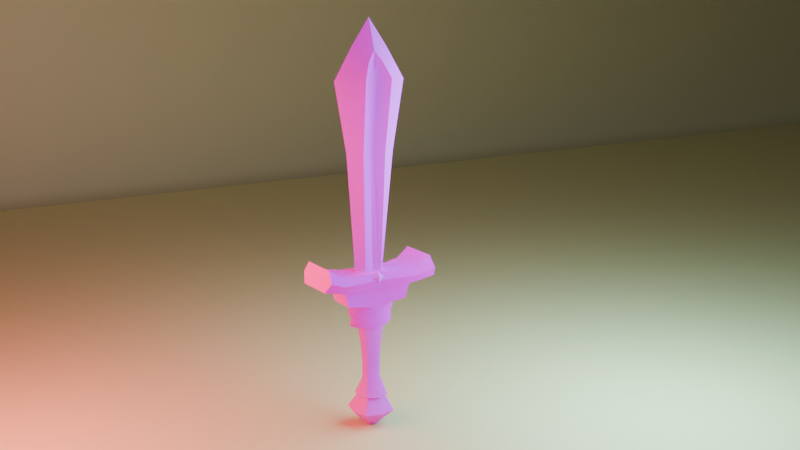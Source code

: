 # Source: sword.blend  (saved by Blender 4.1.24; exported with 4.5.12 LTS)
import bpy
from mathutils import Matrix  # noqa: F401  (used for matrix-valued properties, if any)

bpy.ops.wm.read_factory_settings(use_empty=True)
scene = bpy.context.scene
scene.name = 'Scene'

# ---- collections
col_collection = bpy.data.collections.new('Collection'); scene.collection.children.link(col_collection)
col_references = bpy.data.collections.new('References'); scene.collection.children.link(col_references)
col_sword = bpy.data.collections.new('Sword'); scene.collection.children.link(col_sword)
col_sword.hide_render = True
col_hilt = bpy.data.collections.new('Hilt'); col_sword.children.link(col_hilt)

# ---- images (referenced by path relative to the original .blend; pixels are not part of the script)
import os
ASSET_DIR = os.environ.get("B2B_ASSET_DIR", "")  # directory of the original .blend (textures are referenced by path, not embedded)
HERE = os.path.dirname(os.path.abspath(__file__))  # packed textures are extracted next to this script under _unpacked/

def load_image(name, relpath, width, height, colorspace="sRGB"):
    """Load a texture the original file referenced (path relative to the .blend, or extracted next to this script)."""
    p = next((c for c in (os.path.join(HERE, relpath), os.path.join(ASSET_DIR, relpath)) if relpath and os.path.exists(c)), "")
    if p:
        img = bpy.data.images.load(p, check_existing=True)
        img.name = name
    else:  # same state as the original file: an image datablock whose file is absent (Cycles renders it pink)
        img = bpy.data.images.new(name, width, height)
        img.source = "FILE"
        img.filepath = "//" + (relpath or name)
    img.colorspace_settings.name = colorspace
    return img
img_blade = load_image('Blade', 'blade-texture.png', 1024, 1024, 'sRGB')
img_guard = load_image('Guard', 'guard-texture.png', 1024, 1024, 'sRGB')
img_base = load_image('Base', 'base-texture.png', 1024, 1024, 'sRGB')
img_grip = load_image('Grip', 'grip-texture.png', 1024, 1024, 'sRGB')
img_jewel = load_image('Jewel', 'jewel-texture.png', 1024, 1024, 'sRGB')

# ---- materials (node trees are filled in below, after node groups)
mat_blade = bpy.data.materials.new('Blade')
mat_guard = bpy.data.materials.new('Guard')
mat_base = bpy.data.materials.new('Base')
mat_grip = bpy.data.materials.new('Grip')
mat_jewel = bpy.data.materials.new('Jewel')
mat_background = bpy.data.materials.new('Background')

# ---- node groups
ng_auto_smooth = bpy.data.node_groups.new('Auto Smooth', 'GeometryNodeTree')
_s = ng_auto_smooth.interface.new_socket(name='Geometry', in_out='OUTPUT', socket_type='NodeSocketGeometry')
_s = ng_auto_smooth.interface.new_socket(name='Geometry', in_out='INPUT', socket_type='NodeSocketGeometry')
_s = ng_auto_smooth.interface.new_socket(name='Angle', in_out='INPUT', socket_type='NodeSocketFloat')
_s.subtype = 'ANGLE'
_s.min_value = 0.0
_s.max_value = 3.142
ng_auto_smooth.is_modifier = True
_N = ng_auto_smooth.nodes; _L = ng_auto_smooth.links
n0 = _N.new('NodeGroupOutput'); n0.name = 'Group Output'; n0.location = (480, -100)
n1 = _N.new('NodeGroupInput'); n1.name = 'Group Input'; n1.location = (-420, -300)
n2 = _N.new('NodeGroupInput'); n2.name = 'Group Input.001'; n2.location = (-60, -100)
n3 = _N.new('GeometryNodeSetShadeSmooth'); n3.name = 'Set Shade Smooth'; n3.location = (120, -100)
n3.domain = 'EDGE'
n4 = _N.new('GeometryNodeSetShadeSmooth'); n4.name = 'Set Shade Smooth.001'; n4.location = (300, -100)
n5 = _N.new('GeometryNodeInputMeshEdgeAngle'); n5.name = 'Edge Angle'; n5.location = (-420, -220)
n6 = _N.new('GeometryNodeInputEdgeSmooth'); n6.name = 'Is Edge Smooth'; n6.location = (-60, -160)
n7 = _N.new('GeometryNodeInputShadeSmooth'); n7.name = 'Is Face Smooth'; n7.location = (-240, -340)
n8 = _N.new('FunctionNodeBooleanMath'); n8.name = 'Boolean Math'; n8.location = (-60, -220)
n9 = _N.new('FunctionNodeCompare'); n9.name = 'Compare'; n9.location = (-240, -180)
n9.operation = 'LESS_EQUAL'
_L.new(n5.outputs[0], n9.inputs[0])
_L.new(n4.outputs[0], n0.inputs[0])
_L.new(n1.outputs[1], n9.inputs[1])
_L.new(n9.outputs[0], n8.inputs[0])
_L.new(n7.outputs[0], n8.inputs[1])
_L.new(n2.outputs[0], n3.inputs[0])
_L.new(n6.outputs[0], n3.inputs[1])
_L.new(n3.outputs[0], n4.inputs[0])
_L.new(n8.outputs[0], n3.inputs[2])
n0.is_active_output = True

# ---- material node trees
mat_blade.use_nodes = True; mat_blade.node_tree.nodes.clear()
_N = mat_blade.node_tree.nodes; _L = mat_blade.node_tree.links
n0 = _N.new('ShaderNodeBsdfPrincipled'); n0.name = 'Principled BSDF'; n0.location = (10, 300)
n0.inputs[13].default_value = 0.2
n1 = _N.new('ShaderNodeOutputMaterial'); n1.name = 'Material Output'; n1.location = (300, 300)
n2 = _N.new('ShaderNodeTexImage'); n2.name = 'Image Texture'; n2.location = (-280, 280)
n2.image = img_blade
_L.new(n0.outputs[0], n1.inputs[0])
_L.new(n2.outputs[0], n0.inputs[0])
n1.is_active_output = True
mat_guard.use_nodes = True; mat_guard.node_tree.nodes.clear()
_N = mat_guard.node_tree.nodes; _L = mat_guard.node_tree.links
n0 = _N.new('ShaderNodeBsdfPrincipled'); n0.name = 'Principled BSDF'; n0.location = (10, 300)
n0.inputs[13].default_value = 0.0
n1 = _N.new('ShaderNodeOutputMaterial'); n1.name = 'Material Output'; n1.location = (300, 300)
n2 = _N.new('ShaderNodeTexImage'); n2.name = 'Image Texture'; n2.location = (-280, 280)
n2.image = img_guard
_L.new(n0.outputs[0], n1.inputs[0])
_L.new(n2.outputs[0], n0.inputs[0])
n1.is_active_output = True
mat_base.use_nodes = True; mat_base.node_tree.nodes.clear()
_N = mat_base.node_tree.nodes; _L = mat_base.node_tree.links
n0 = _N.new('ShaderNodeBsdfPrincipled'); n0.name = 'Principled BSDF'; n0.location = (10, 300)
n0.inputs[3].default_value = 1.45
n0.inputs[13].default_value = 0.0
n1 = _N.new('ShaderNodeOutputMaterial'); n1.name = 'Material Output'; n1.location = (300, 300)
n2 = _N.new('ShaderNodeTexImage'); n2.name = 'Image Texture'; n2.location = (-280, 280)
n2.image = img_base
_L.new(n0.outputs[0], n1.inputs[0])
_L.new(n2.outputs[0], n0.inputs[0])
n1.is_active_output = True
mat_grip.use_nodes = True; mat_grip.node_tree.nodes.clear()
_N = mat_grip.node_tree.nodes; _L = mat_grip.node_tree.links
n0 = _N.new('ShaderNodeBsdfPrincipled'); n0.name = 'Principled BSDF'; n0.location = (10, 300)
n0.inputs[3].default_value = 1.45
n1 = _N.new('ShaderNodeOutputMaterial'); n1.name = 'Material Output'; n1.location = (300, 300)
n2 = _N.new('ShaderNodeTexImage'); n2.name = 'Image Texture'; n2.location = (-280, 280)
n2.image = img_grip
_L.new(n0.outputs[0], n1.inputs[0])
_L.new(n2.outputs[0], n0.inputs[0])
n1.is_active_output = True
mat_jewel.use_nodes = True; mat_jewel.node_tree.nodes.clear()
_N = mat_jewel.node_tree.nodes; _L = mat_jewel.node_tree.links
n0 = _N.new('ShaderNodeBsdfPrincipled'); n0.name = 'Principled BSDF'; n0.location = (10, 300)
n0.inputs[3].default_value = 1.45
n0.inputs[13].default_value = 1.0
n1 = _N.new('ShaderNodeOutputMaterial'); n1.name = 'Material Output'; n1.location = (300, 300)
n2 = _N.new('ShaderNodeTexImage'); n2.name = 'Image Texture'; n2.location = (-280, 280)
n2.image = img_jewel
_L.new(n0.outputs[0], n1.inputs[0])
_L.new(n2.outputs[0], n0.inputs[0])
n1.is_active_output = True
mat_background.use_nodes = True; mat_background.node_tree.nodes.clear()
_N = mat_background.node_tree.nodes; _L = mat_background.node_tree.links
n0 = _N.new('ShaderNodeBsdfPrincipled'); n0.name = 'Principled BSDF'; n0.location = (10, 300)
n0.inputs[0].default_value = (0.8019, 0.7773, 0.3949, 1.0)
n1 = _N.new('ShaderNodeOutputMaterial'); n1.name = 'Material Output'; n1.location = (300, 300)
_L.new(n0.outputs[0], n1.inputs[0])
n1.is_active_output = True

# ---- world
world_world = bpy.data.worlds.new('World'); scene.world = world_world
world_world.use_nodes = True; world_world.node_tree.nodes.clear()
_N = world_world.node_tree.nodes; _L = world_world.node_tree.links
n0 = _N.new('ShaderNodeOutputWorld'); n0.name = 'World Output'; n0.location = (300, 300)
n1 = _N.new('ShaderNodeBackground'); n1.name = 'Background'; n1.location = (10, 300)
n1.inputs[0].default_value = (0.05088, 0.05088, 0.05088, 1.0)
_L.new(n1.outputs[0], n0.inputs[0])
n0.is_active_output = True
world_world.color = (0.05088, 0.05088, 0.05088)
world_world.use_sun_shadow = False
world_world.sun_shadow_jitter_overblur = 0.0

# ---- cameras
cam_camera = bpy.data.cameras.new('Camera')
cam_camera.clip_end = 100.0
cam_camera.ortho_scale = 7.314

# ---- lights
light_light = bpy.data.lights.new('Light', 'POINT')
light_light.color = (0.4753, 0.8569, 1.0)
light_light.transmission_factor = 0.0
light_light.use_soft_falloff = False
light_light.energy = 1000.0
light_light.shadow_soft_size = 2.206
light_light.shadow_maximum_resolution = 0.006
light_light.use_absolute_resolution = True
light_light_001 = bpy.data.lights.new('Light.001', 'POINT')
light_light_001.color = (1.0, 0.1744, 0.1744)
light_light_001.transmission_factor = 0.0
light_light_001.use_soft_falloff = False
light_light_001.energy = 1000.0
light_light_001.shadow_soft_size = 2.206
light_light_001.shadow_maximum_resolution = 0.006
light_light_001.use_absolute_resolution = True

# ---- meshes
me_cube_003 = bpy.data.meshes.new('Cube.003')
me_cube_003.from_pydata([(-0.2055, -0.3279, -1.693), (-0.5813, -0.4698, 5.106), (-0.2055, 0.309, -1.693), (-0.5813, 0.5431, 5.102), (0.2097, -0.3279, -1.703), (0.5936, -0.4698, 5.104), (0.2097, 0.309, -1.703), (0.5936, 0.5431, 5.101), (-0.1715, -0.009686, -1.7), (-0.2821, 0.02555, 6.062), (0.1757, -0.009686, -1.696), (0.2947, 0.02555, 6.043), (-0.09824, 0.5459, -1.686), (-0.01353, 1.389, 5.015), (-0.09824, -0.5648, -1.695), (-0.01353, -1.368, 5.039), (-0.006247, -0.01002, 7.135), (-0.09824, -0.009686, -1.686), (-0.3048, -0.4133, 2.584), (-0.3048, 0.4601, 2.587), (0.2822, 0.4601, 2.552), (0.2822, -0.4133, 2.548), (0.09845, -0.009079, 2.69), (-0.1117, -0.009079, 2.71), (0.004993, -0.9332, 2.552), (0.004993, 0.9359, 2.538), (-0.2502, -0.1738, -1.702), (0.3946, -0.2472, 5.639), (-0.3765, -0.2472, 5.639), (0.254, -0.1738, -1.707), (-0.01916, -0.6786, 6.171), (-0.09848, -0.2959, -1.693), (-0.1351, -0.09122, 2.702), (0.1141, -0.09122, 2.675), (-0.3765, 0.2947, 5.664), (0.254, 0.1548, -1.707), (-0.2502, 0.1548, -1.702), (0.3946, 0.2947, 5.664), (-0.09848, 0.2769, -1.693), (-0.01916, 0.6799, 6.171), (0.1141, 0.1163, 2.679), (-0.1351, 0.1163, 2.706), (0.2513, 0.004842, 5.187), (0.2871, -0.1938, 5.152), (0.2863, 0.1942, 5.156), (0.2495, 0.01037, 5.547), (-0.2984, -0.194, 5.148), (-0.2984, 0.1962, 5.18), (-0.235, 0.00476, 5.176), (-0.2227, 0.01025, 5.539), (0.5247, 0.9016, -1.668), (0.4409, 0.6834, -2.23), (-0.5295, 0.9016, -1.648), (-0.4456, 0.6836, -2.214), (0.4779, -0.01052, -1.652), (0.3934, -0.01052, -2.248), (-0.4823, -0.01052, -1.632), (-0.3979, -0.01052, -2.232), (0.6423, 1.526, -1.583), (0.5448, 1.389, -2.164), (-0.5501, 1.39, -2.148), (-0.6477, 1.526, -1.564), (0.72, 2.035, -1.24), (0.72, 2.225, -2.0), (-0.7259, 2.225, -1.98), (-0.7259, 2.035, -1.22), (0.7284, 0.788, -1.899), (-0.7236, 0.788, -1.873), (-0.6592, -0.01052, -1.9), (0.55, -0.01052, -1.926), (0.8914, 1.5, -1.858), (-0.8853, 1.5, -1.832), (0.9992, 2.086, -1.646), (-0.9921, 2.086, -1.62), (0.5247, -0.9226, -1.668), (0.4409, -0.7044, -2.23), (-0.5295, -0.9226, -1.648), (-0.4456, -0.7047, -2.214), (0.6423, -1.547, -1.583), (0.5448, -1.411, -2.164), (-0.5501, -1.411, -2.148), (-0.6477, -1.547, -1.564), (0.72, -2.056, -1.24), (0.72, -2.246, -2.0), (-0.7259, -2.246, -1.98), (-0.7259, -2.056, -1.22), (0.7284, -0.8091, -1.899), (-0.7236, -0.8091, -1.873), (0.8914, -1.521, -1.858), (-0.8853, -1.521, -1.832), (0.9992, -2.116, -1.642), (-0.9921, -2.116, -1.616), (-0.4823, -0.01052, -2.23), (-0.5295, 0.6745, -2.213), (0.5247, 0.6745, -2.232), (0.4779, -0.01052, -2.25), (-0.6477, 1.473, -2.139), (0.6423, 1.473, -2.158), (-0.5295, -0.6956, -2.213), (0.5247, -0.6956, -2.232), (-0.6477, -1.494, -2.139), (0.6423, -1.494, -2.158), (-0.4144, 0.6311, -2.341), (0.4051, 0.6309, -2.356), (0.3612, -0.01052, -2.372), (-0.3703, -0.01052, -2.357), (-0.4144, -0.6522, -2.341), (0.4051, -0.652, -2.356), (-0.511, 1.284, -2.28), (0.5011, 1.284, -2.295), (-0.511, -1.305, -2.28), (0.5011, -1.305, -2.295), (-0.4186, 0.6311, -2.572), (0.4009, 0.6309, -2.587), (0.357, -0.01052, -2.604), (-0.3745, -0.01052, -2.589), (-0.4186, -0.6522, -2.572), (0.4009, -0.652, -2.587), (-0.5151, 1.223, -2.489), (0.4969, 1.223, -2.504), (-0.5151, -1.236, -2.496), (0.4969, -1.236, -2.511), (-0.4225, 0.6464, -2.813), (0.397, 0.6461, -2.828), (0.3531, -0.01052, -2.959), (-0.3784, -0.01052, -2.944), (-0.4225, -0.6598, -2.813), (0.397, -0.6596, -2.828), (-0.5191, 1.17, -2.722), (0.493, 1.17, -2.737), (-0.5191, -1.175, -2.73), (0.493, -1.175, -2.745), (5.862e-18, 0.8327, -3.612), (1.801e-17, 0.896, -2.725), (0.2416, 0.5368, -3.665), (0.2416, 0.6846, -2.725), (0.3416, -0.01056, -3.749), (0.3416, -0.00528, -2.914), (0.2416, -0.5685, -3.67), (0.2416, -0.711, -2.738), (4.69e-18, -0.8485, -3.617), (1.505e-17, -0.9224, -2.738), (-0.2416, -0.5685, -3.67), (-0.2416, -0.711, -2.738), (-0.3416, -0.01056, -3.749), (-0.3416, -0.00528, -2.914), (-0.2416, 0.5368, -3.665), (-0.2416, 0.6846, -2.725), (1.476e-10, 0.8196, -3.272), (0.2381, 0.5309, -3.301), (0.3232, 0.00257, -3.341), (0.2224, -0.6114, -3.334), (1.476e-10, -0.806, -3.297), (-0.2224, -0.6114, -3.334), (-0.318, -0.000781, -3.356), (-0.222, 0.5198, -3.32), (-1.58e-17, 0.9158, -3.085), (0.2416, 0.5935, -3.064), (0.3416, -4.946e-33, -3.144), (0.2416, -0.6318, -3.057), (-2.36e-17, -0.9277, -3.12), (-0.2416, -0.6318, -3.057), (-0.3416, -4.946e-33, -3.144), (-0.2416, 0.5935, -3.064), (0.2478, 0.5283, -3.481), (0.3549, -0.0009846, -3.556), (0.2416, -0.6477, -3.457), (-5.911e-18, -0.8591, -3.457), (-0.2416, -0.6477, -3.457), (-0.3595, -0.002266, -3.547), (-0.251, 0.5331, -3.497), (-2.533e-18, 0.8446, -3.442), (2.86e-09, 0.5058, -6.302), (7.094e-10, 0.5547, -3.592), (0.3532, 0.3595, -6.301), (0.2301, 0.3922, -3.592), (0.4624, 0.008262, -6.34), (0.3253, 1.209e-09, -3.592), (0.3526, -0.3598, -6.301), (0.2301, -0.3922, -3.592), (2.86e-09, -0.5058, -6.302), (7.094e-10, -0.5547, -3.592), (-0.3534, -0.3594, -6.302), (-0.2301, -0.3922, -3.592), (-0.4697, 0.008234, -6.333), (-0.3253, 1.209e-09, -3.592), (-0.354, 0.3592, -6.302), (-0.2301, 0.3922, -3.592), (6.93e-10, 0.3698, -4.977), (0.1635, 0.2615, -4.977), (0.2313, 5.763e-10, -4.977), (0.1635, -0.2615, -4.977), (6.93e-10, -0.3698, -4.977), (-0.1635, -0.2615, -4.977), (-0.2313, 5.763e-10, -4.977), (-0.1635, 0.2615, -4.977), (7.722e-10, 0.4308, -4.315), (0.187, 0.3046, -4.315), (0.2644, 1.76e-09, -4.315), (0.187, -0.3046, -4.315), (7.722e-10, -0.4308, -4.315), (-0.187, -0.3046, -4.315), (-0.2644, 1.76e-09, -4.315), (-0.187, 0.3046, -4.315), (0.1659, 0.2602, -5.64), (0.2346, 2.521e-10, -5.64), (0.1659, -0.2602, -5.64), (-7.979e-11, -0.368, -5.64), (-0.1659, -0.2602, -5.64), (-0.2346, 2.521e-10, -5.64), (-0.1659, 0.2602, -5.64), (-7.979e-11, 0.368, -5.64), (2.86e-09, 0.6025, -6.251), (0.4261, 0.4261, -6.251), (0.5662, 0.0088, -6.272), (0.4261, -0.4261, -6.251), (2.86e-09, -0.6025, -6.251), (-0.4261, -0.4261, -6.251), (-0.5871, 0.0088, -6.27), (-0.4261, 0.4261, -6.251), (0.01452, 0.2245, -7.404), (0.1522, 0.1592, -7.397), (0.2102, 0.008294, -7.402), (0.1493, -0.1253, -7.404), (0.01618, -0.1907, -7.411), (-0.1175, -0.142, -7.405), (-0.1809, 0.01008, -7.401), (-0.1126, 0.1692, -7.397), (0.01834, 0.008278, -7.422), (-0.6611, 0.5645, -6.842), (-0.7768, 0.00825, -6.85), (-0.6605, -0.5951, -6.834), (-0.001836, -0.7415, -6.86), (0.6365, -0.5955, -6.834), (0.7463, 0.008278, -6.857), (0.6371, 0.5648, -6.842), (-0.001836, 0.7111, -6.868), (0.585, 1.08e-06, -2.008), (0.5237, -0.2103, -1.806), (0.5237, 0.2103, -1.806), (0.4599, -1.08e-06, -1.606), (0.6037, 1.073e-06, -2.002), (0.5399, -0.2103, -1.801), (0.5399, 0.2103, -1.801), (0.4786, -1.08e-06, -1.6), (0.619, -6.018e-07, -1.777)], [], [(41, 47, 3, 19), (25, 13, 7, 20), (33, 43, 5, 21), (24, 15, 1, 18), (31, 29, 4, 14), (30, 28, 1, 15), (39, 34, 9, 16), (38, 35, 10, 17), (40, 44, 42, 22), (32, 46, 48, 23), (36, 38, 17, 8), (37, 39, 16, 11), (27, 30, 15, 5), (26, 31, 14, 0), (21, 5, 15, 24), (19, 3, 13, 25), (2, 19, 25, 12), (4, 21, 24, 14), (26, 32, 23, 8), (35, 40, 22, 10), (14, 24, 18, 0), (29, 33, 21, 4), (12, 25, 20, 6), (36, 41, 19, 2), (10, 22, 33, 29), (0, 18, 32, 26), (8, 17, 31, 26), (11, 16, 30, 27), (18, 1, 46, 32), (16, 9, 28, 30), (17, 10, 29, 31), (22, 42, 43, 33), (8, 23, 41, 36), (6, 20, 40, 35), (7, 13, 39, 37), (2, 12, 38, 36), (20, 7, 44, 40), (12, 6, 35, 38), (13, 3, 34, 39), (23, 48, 47, 41), (42, 44, 37, 45), (44, 7, 37), (5, 43, 27), (43, 42, 45, 27), (27, 45, 11), (45, 37, 11), (47, 48, 49, 34), (48, 46, 28, 49), (3, 47, 34), (46, 1, 28), (34, 49, 9), (49, 28, 9), (68, 92, 93, 67), (50, 52, 61, 58), (54, 56, 52, 50), (60, 53, 102, 108), (66, 94, 95, 69), (96, 97, 63, 64), (80, 79, 111, 110), (67, 93, 96, 71), (66, 50, 58, 70), (73, 64, 63, 72), (71, 96, 64, 73), (58, 61, 65, 62), (70, 58, 62, 72), (97, 70, 72, 63), (61, 71, 73, 65), (65, 73, 72, 62), (94, 66, 70, 97), (52, 67, 71, 61), (50, 66, 69, 54), (56, 68, 67, 52), (68, 87, 98, 92), (74, 78, 81, 76), (54, 74, 76, 56), (53, 57, 105, 102), (86, 69, 95, 99), (100, 84, 83, 101), (51, 59, 109, 103), (87, 89, 100, 98), (86, 88, 78, 74), (91, 90, 83, 84), (89, 91, 84, 100), (78, 82, 85, 81), (88, 90, 82, 78), (101, 83, 90, 88), (81, 85, 91, 89), (85, 82, 90, 91), (99, 101, 88, 86), (76, 81, 89, 87), (74, 54, 69, 86), (56, 76, 87, 68), (57, 53, 93, 92), (51, 55, 95, 94), (60, 59, 97, 96), (59, 51, 94, 97), (53, 60, 96, 93), (77, 57, 92, 98), (55, 75, 99, 95), (79, 80, 100, 101), (75, 79, 101, 99), (80, 77, 98, 100), (111, 107, 117, 121), (104, 103, 113, 114), (108, 102, 112, 118), (110, 111, 121, 120), (55, 51, 103, 104), (79, 75, 107, 111), (57, 77, 106, 105), (59, 60, 108, 109), (77, 80, 110, 106), (75, 55, 104, 107), (115, 116, 126, 125), (121, 117, 127, 131), (114, 113, 123, 124), (118, 112, 122, 128), (105, 106, 116, 115), (109, 108, 118, 119), (106, 110, 120, 116), (107, 104, 114, 117), (103, 109, 119, 113), (102, 105, 115, 112), (125, 124, 123, 122), (122, 123, 129, 128), (125, 126, 127, 124), (126, 130, 131, 127), (119, 118, 128, 129), (116, 120, 130, 126), (117, 114, 124, 127), (113, 119, 129, 123), (112, 115, 125, 122), (120, 121, 131, 130), (156, 133, 135, 157), (157, 135, 137, 158), (158, 137, 139, 159), (159, 139, 141, 160), (160, 141, 143, 161), (161, 143, 145, 162), (135, 133, 147, 145, 143, 141, 139, 137), (162, 145, 147, 163), (163, 147, 133, 156), (132, 134, 136, 138, 140, 142, 144, 146), (170, 155, 148, 171), (169, 154, 155, 170), (168, 153, 154, 169), (167, 152, 153, 168), (166, 151, 152, 167), (165, 150, 151, 166), (164, 149, 150, 165), (171, 148, 149, 164), (155, 163, 156, 148), (154, 162, 163, 155), (153, 161, 162, 154), (152, 160, 161, 153), (151, 159, 160, 152), (150, 158, 159, 151), (149, 157, 158, 150), (148, 156, 157, 149), (132, 171, 164, 134), (134, 164, 165, 136), (136, 165, 166, 138), (138, 166, 167, 140), (140, 167, 168, 142), (142, 168, 169, 144), (144, 169, 170, 146), (146, 170, 171, 132), (196, 173, 175, 197), (197, 175, 177, 198), (198, 177, 179, 199), (199, 179, 181, 200), (200, 181, 183, 201), (201, 183, 185, 202), (175, 173, 187, 185, 183, 181, 179, 177), (202, 185, 187, 203), (203, 187, 173, 196), (230, 229, 227, 226), (210, 195, 188, 211), (209, 194, 195, 210), (208, 193, 194, 209), (207, 192, 193, 208), (206, 191, 192, 207), (205, 190, 191, 206), (204, 189, 190, 205), (211, 188, 189, 204), (195, 203, 196, 188), (194, 202, 203, 195), (193, 201, 202, 194), (192, 200, 201, 193), (191, 199, 200, 192), (190, 198, 199, 191), (189, 197, 198, 190), (188, 196, 197, 189), (212, 211, 204, 213), (213, 204, 205, 214), (214, 205, 206, 215), (215, 206, 207, 216), (216, 207, 208, 217), (217, 208, 209, 218), (218, 209, 210, 219), (219, 210, 211, 212), (174, 172, 212, 213), (176, 174, 213, 214), (178, 176, 214, 215), (180, 178, 215, 216), (182, 180, 216, 217), (184, 182, 217, 218), (186, 184, 218, 219), (172, 186, 219, 212), (220, 228, 226, 227), (232, 231, 225, 224), (234, 233, 223, 222), (236, 235, 221, 220), (229, 236, 220, 227), (231, 230, 226, 225), (233, 232, 224, 223), (235, 234, 222, 221), (226, 228, 224, 225), (228, 220, 221, 222), (224, 228, 222, 223), (174, 176, 234, 235), (178, 180, 232, 233), (182, 184, 230, 231), (186, 172, 236, 229), (172, 174, 235, 236), (176, 178, 233, 234), (180, 182, 231, 232), (184, 186, 229, 230), (237, 238, 240, 239), (239, 240, 244, 243), (243, 245, 241), (241, 242, 238, 237), (239, 243, 241, 237), (244, 240, 238, 242), (242, 245, 244), (241, 245, 242), (244, 245, 243)])
me_cube_003.polygons.foreach_set('use_smooth', [1, 1, 1, 1, 1, 1, 1, 1, 1, 1, 1, 1, 1, 1, 1, 1, 1, 1, 1, 1, 1, 1, 1, 1, 1, 1, 1, 1, 1, 1, 1, 1, 1, 1, 1, 1, 1, 1, 1, 1, 1, 1, 1, 1, 1, 1, 1, 1, 1, 1, 1, 1, 1, 1, 1, 1, 1, 1, 1, 1, 1, 1, 1, 1, 1, 1, 1, 1, 1, 1, 1, 1, 1, 1, 1, 1, 1, 1, 1, 1, 1, 1, 1, 1, 1, 1, 1, 1, 1, 1, 1, 1, 1, 1, 1, 1, 1, 1, 1, 1, 1, 1, 1, 1, 1, 1, 1, 1, 1, 1, 1, 1, 1, 1, 1, 1, 1, 1, 1, 1, 1, 1, 1, 1, 1, 1, 1, 1, 1, 1, 1, 1, 1, 1, 1, 1, 1, 1, 1, 1, 1, 1, 1, 1, 1, 1, 1, 1, 1, 1, 1, 1, 1, 1, 1, 1, 1, 1, 1, 1, 1, 1, 1, 1, 1, 1, 1, 1, 1, 1, 1, 1, 1, 1, 1, 1, 1, 1, 1, 1, 1, 1, 1, 1, 1, 1, 1, 1, 1, 1, 1, 1, 1, 1, 1, 1, 1, 1, 1, 1, 1, 1, 1, 1, 1, 1, 1, 1, 1, 1, 1, 1, 1, 1, 1, 1, 1, 1, 1, 1, 1, 1, 1, 1, 1, 1, 1, 0, 0, 0, 0, 0, 0, 0, 0, 0])
me_cube_003.polygons.foreach_set('material_index', [0, 0, 0, 0, 0, 0, 0, 0, 0, 0, 0, 0, 0, 0, 0, 0, 0, 0, 0, 0, 0, 0, 0, 0, 0, 0, 0, 0, 0, 0, 0, 0, 0, 0, 0, 0, 0, 0, 0, 0, 0, 0, 0, 0, 0, 0, 0, 0, 0, 0, 0, 0, 1, 1, 1, 1, 1, 1, 1, 1, 1, 1, 1, 1, 1, 1, 1, 1, 1, 1, 1, 1, 1, 1, 1, 1, 1, 1, 1, 1, 1, 1, 1, 1, 1, 1, 1, 1, 1, 1, 1, 1, 1, 1, 1, 1, 1, 1, 1, 1, 1, 1, 1, 1, 1, 1, 1, 1, 1, 1, 1, 1, 1, 1, 1, 1, 1, 1, 1, 1, 1, 1, 1, 1, 1, 1, 1, 1, 1, 1, 1, 1, 2, 2, 2, 2, 2, 2, 2, 2, 2, 2, 2, 2, 2, 2, 2, 2, 2, 2, 2, 2, 2, 2, 2, 2, 2, 2, 2, 2, 2, 2, 2, 2, 2, 2, 3, 3, 3, 3, 3, 3, 3, 3, 3, 3, 3, 3, 3, 3, 3, 3, 3, 3, 3, 3, 3, 3, 3, 3, 3, 3, 3, 3, 3, 3, 3, 3, 3, 3, 3, 3, 3, 3, 3, 3, 3, 3, 3, 3, 3, 3, 3, 3, 3, 3, 3, 3, 3, 3, 3, 3, 3, 3, 3, 3, 3, 4, 4, 4, 4, 4, 4, 4, 4, 4])
_uv = me_cube_003.uv_layers.new(name='UVMap')
_uv.uv.foreach_set('vector', [0.1487, 0.4967, 0.1397, 0.773, 0.101, 0.7643, 0.1103, 0.4834, 0.5835, 0.4785, 0.6341, 0.7551, 0.5396, 0.7647, 0.5303, 0.48, 0.4688, 0.4938, 0.4573, 0.7704, 0.4265, 0.7651, 0.4328, 0.4796, 0.2659, 0.4794, 0.3144, 0.7573, 0.2141, 0.7647, 0.2078, 0.483, 0.8896, 0.01108, 0.903, 0.009506, 0.8861, 0.009943, 0.8601, 0.01081, 0.2374, 0.8837, 0.1892, 0.8243, 0.2141, 0.7647, 0.3144, 0.7573, 0.08571, 0.8837, 0.1287, 0.8271, 0.1588, 0.8716, 0.1628, 0.9914, 0.9526, 0.01108, 0.9391, 0.009506, 0.9211, 0.01077, 0.9211, 0.01181, 0.4919, 0.4943, 0.5006, 0.7708, 0.4795, 0.7743, 0.4779, 0.4954, 0.1718, 0.4963, 0.1833, 0.7695, 0.1611, 0.7726, 0.1627, 0.4971, 0.9391, 0.01006, 0.9526, 0.01108, 0.9211, 0.01181, 0.9211, 0.01026, 0.5119, 0.8276, 0.5549, 0.8843, 0.4778, 0.9919, 0.4818, 0.87, 0.4514, 0.8248, 0.4032, 0.8842, 0.3262, 0.7578, 0.4265, 0.7651, 0.903, 0.01006, 0.8896, 0.01108, 0.8601, 0.01081, 0.8861, 0.01109, 0.4328, 0.4796, 0.4265, 0.7651, 0.3262, 0.7578, 0.3747, 0.48, 0.1103, 0.4834, 0.101, 0.7643, 0.006511, 0.7546, 0.05711, 0.478, 0.1271, 0.005412, 0.1103, 0.4834, 0.05711, 0.478, 0.1007, 0.006139, 0.4423, 0.00476, 0.4328, 0.4796, 0.3747, 0.48, 0.4159, 0.00564, 0.181, 0.004365, 0.1718, 0.4963, 0.1627, 0.4971, 0.1627, 0.004566, 0.4962, 0.004317, 0.4919, 0.4943, 0.4779, 0.4954, 0.4779, 0.005606, 0.2247, 0.00512, 0.2659, 0.4794, 0.2078, 0.483, 0.1983, 0.005412, 0.4595, 0.004317, 0.4688, 0.4938, 0.4328, 0.4796, 0.4423, 0.00476, 0.5399, 0.006659, 0.5835, 0.4785, 0.5303, 0.48, 0.5135, 0.00476, 0.1444, 0.004365, 0.1487, 0.4967, 0.1103, 0.4834, 0.1271, 0.005412, 0.4779, 0.005606, 0.4779, 0.4954, 0.4688, 0.4938, 0.4595, 0.004317, 0.1983, 0.005412, 0.2078, 0.483, 0.1718, 0.4963, 0.181, 0.004365, 0.9211, 0.01026, 0.9211, 0.01181, 0.8896, 0.01108, 0.903, 0.01006, 0.4818, 0.87, 0.4778, 0.9919, 0.4032, 0.8842, 0.4514, 0.8248, 0.2078, 0.483, 0.2141, 0.7647, 0.1833, 0.7695, 0.1718, 0.4963, 0.1628, 0.9914, 0.1588, 0.8716, 0.1892, 0.8243, 0.2374, 0.8837, 0.9211, 0.01181, 0.9211, 0.01077, 0.903, 0.009506, 0.8896, 0.01108, 0.4779, 0.4954, 0.4795, 0.7743, 0.4573, 0.7704, 0.4688, 0.4938, 0.1627, 0.004566, 0.1627, 0.4971, 0.1487, 0.4967, 0.1444, 0.004365, 0.5135, 0.00476, 0.5303, 0.48, 0.4919, 0.4943, 0.4962, 0.004317, 0.5396, 0.7647, 0.6341, 0.7551, 0.5549, 0.8843, 0.5119, 0.8276, 0.9561, 0.01109, 0.9821, 0.01181, 0.9526, 0.01108, 0.9391, 0.01006, 0.5303, 0.48, 0.5396, 0.7647, 0.5006, 0.7708, 0.4919, 0.4943, 0.9821, 0.01181, 0.9561, 0.009943, 0.9391, 0.009506, 0.9526, 0.01108, 0.006511, 0.7546, 0.101, 0.7643, 0.1287, 0.8271, 0.08571, 0.8837, 0.1627, 0.4971, 0.1611, 0.7726, 0.1397, 0.773, 0.1487, 0.4967, 0.4795, 0.7743, 0.5006, 0.7708, 0.5119, 0.8276, 0.4801, 0.8146, 0.5006, 0.7708, 0.5396, 0.7647, 0.5119, 0.8276, 0.4265, 0.7651, 0.4573, 0.7704, 0.4514, 0.8248, 0.4573, 0.7704, 0.4795, 0.7743, 0.4801, 0.8146, 0.4514, 0.8248, 0.4514, 0.8248, 0.4801, 0.8146, 0.4818, 0.87, 0.4801, 0.8146, 0.5119, 0.8276, 0.4818, 0.87, 0.1397, 0.773, 0.1611, 0.7726, 0.1605, 0.8131, 0.1287, 0.8271, 0.1611, 0.7726, 0.1833, 0.7695, 0.1892, 0.8243, 0.1605, 0.8131, 0.101, 0.7643, 0.1397, 0.773, 0.1287, 0.8271, 0.1833, 0.7695, 0.2141, 0.7647, 0.1892, 0.8243, 0.1287, 0.8271, 0.1605, 0.8131, 0.1588, 0.8716, 0.1605, 0.8131, 0.1892, 0.8243, 0.1588, 0.8716, 0.503, 0.4295, 0.503, 0.3717, 0.3993, 0.3748, 0.3786, 0.4333, 0.6372, 0.8092, 0.6372, 0.9665, 0.7312, 0.9843, 0.7313, 0.7919, 0.5012, 0.8162, 0.5012, 0.9595, 0.6372, 0.9665, 0.6372, 0.8092, 0.2918, 0.371, 0.3986, 0.3621, 0.407, 0.3426, 0.3083, 0.3511, 0.627, 0.6662, 0.6054, 0.6094, 0.5008, 0.6074, 0.5008, 0.6595, 0.7859, 0.0408, 0.7861, 0.2332, 0.9007, 0.2444, 0.9005, 0.02868, 0.2295, 0.05539, 0.2293, 0.2187, 0.2545, 0.2125, 0.2546, 0.06154, 0.3786, 0.4333, 0.3993, 0.3748, 0.2783, 0.3847, 0.2689, 0.4402, 0.627, 0.6662, 0.6363, 0.7146, 0.7296, 0.729, 0.7352, 0.6749, 0.9939, 0.3122, 0.9534, 0.2551, 0.7378, 0.2551, 0.6968, 0.3123, 0.2689, 0.4402, 0.2783, 0.3847, 0.1669, 0.399, 0.1807, 0.466, 0.7313, 0.7919, 0.7312, 0.9843, 0.8227, 0.9968, 0.8229, 0.7811, 0.7352, 0.6749, 0.7296, 0.729, 0.8089, 0.773, 0.8235, 0.7018, 0.7261, 0.6186, 0.7352, 0.6749, 0.8235, 0.7018, 0.8382, 0.634, 0.2732, 0.4925, 0.2689, 0.4402, 0.1807, 0.466, 0.1938, 0.5353, 0.955, 0.3729, 0.9939, 0.3122, 0.6968, 0.3123, 0.7393, 0.3729, 0.6054, 0.6094, 0.627, 0.6662, 0.7352, 0.6749, 0.7261, 0.6186, 0.3667, 0.4799, 0.3786, 0.4333, 0.2689, 0.4402, 0.2732, 0.4925, 0.6363, 0.7146, 0.627, 0.6662, 0.5008, 0.6595, 0.5008, 0.7023, 0.503, 0.4771, 0.503, 0.4295, 0.3786, 0.4333, 0.3667, 0.4799, 0.503, 0.4295, 0.6274, 0.4333, 0.6067, 0.3748, 0.503, 0.3717, 0.3651, 0.8092, 0.271, 0.7919, 0.2711, 0.9843, 0.3651, 0.9665, 0.5012, 0.8162, 0.3651, 0.8092, 0.3651, 0.9665, 0.5012, 0.9595, 0.3986, 0.3621, 0.503, 0.359, 0.503, 0.3397, 0.407, 0.3426, 0.3745, 0.6663, 0.5008, 0.6595, 0.5008, 0.6074, 0.3962, 0.6095, 0.2169, 0.0408, 0.1024, 0.02868, 0.1021, 0.2444, 0.2167, 0.2332, 0.606, 0.5968, 0.7127, 0.605, 0.696, 0.5854, 0.5973, 0.5773, 0.6274, 0.4333, 0.737, 0.4403, 0.7277, 0.3848, 0.6067, 0.3748, 0.3745, 0.6663, 0.2664, 0.675, 0.272, 0.7291, 0.3653, 0.7146, 0.009367, 0.3143, 0.3064, 0.3144, 0.2655, 0.2571, 0.04982, 0.2571, 0.737, 0.4403, 0.8265, 0.4667, 0.839, 0.3993, 0.7277, 0.3848, 0.271, 0.7919, 0.1794, 0.7811, 0.1797, 0.9968, 0.2711, 0.9843, 0.2664, 0.675, 0.1768, 0.7025, 0.1927, 0.773, 0.272, 0.7291, 0.2755, 0.6187, 0.1634, 0.6343, 0.1768, 0.7025, 0.2664, 0.675, 0.7327, 0.4925, 0.8122, 0.5353, 0.8265, 0.4667, 0.737, 0.4403, 0.04829, 0.3745, 0.264, 0.3745, 0.3064, 0.3144, 0.009367, 0.3143, 0.3962, 0.6095, 0.2755, 0.6187, 0.2664, 0.675, 0.3745, 0.6663, 0.6392, 0.48, 0.7327, 0.4925, 0.737, 0.4403, 0.6274, 0.4333, 0.3653, 0.7146, 0.5008, 0.7023, 0.5008, 0.6595, 0.3745, 0.6663, 0.503, 0.4771, 0.6392, 0.48, 0.6274, 0.4333, 0.503, 0.4295, 0.503, 0.359, 0.3986, 0.3621, 0.3993, 0.3748, 0.503, 0.3717, 0.606, 0.5968, 0.5008, 0.5946, 0.5008, 0.6074, 0.6054, 0.6094, 0.7734, 0.0554, 0.7735, 0.2187, 0.7861, 0.2332, 0.7859, 0.0408, 0.7127, 0.605, 0.606, 0.5968, 0.6054, 0.6094, 0.7261, 0.6186, 0.3986, 0.3621, 0.2918, 0.371, 0.2783, 0.3847, 0.3993, 0.3748, 0.6074, 0.3622, 0.503, 0.359, 0.503, 0.3717, 0.6067, 0.3748, 0.5008, 0.5946, 0.3956, 0.5968, 0.3962, 0.6095, 0.5008, 0.6074, 0.2293, 0.2187, 0.2295, 0.05539, 0.2169, 0.0408, 0.2167, 0.2332, 0.3956, 0.5968, 0.2889, 0.6051, 0.2755, 0.6187, 0.3962, 0.6095, 0.7142, 0.371, 0.6074, 0.3622, 0.6067, 0.3748, 0.7277, 0.3848, 0.3055, 0.5855, 0.4042, 0.5774, 0.4045, 0.5426, 0.316, 0.5533, 0.5008, 0.5751, 0.5973, 0.5773, 0.597, 0.5426, 0.5008, 0.5404, 0.3083, 0.3511, 0.407, 0.3426, 0.407, 0.3079, 0.3174, 0.3199, 0.2546, 0.06154, 0.2545, 0.2125, 0.2883, 0.2124, 0.2885, 0.06143, 0.5008, 0.5946, 0.606, 0.5968, 0.5973, 0.5773, 0.5008, 0.5751, 0.2889, 0.6051, 0.3956, 0.5968, 0.4042, 0.5774, 0.3055, 0.5855, 0.503, 0.359, 0.6074, 0.3622, 0.599, 0.3427, 0.503, 0.3397, 0.7735, 0.2187, 0.7734, 0.0554, 0.7482, 0.06154, 0.7484, 0.2125, 0.6074, 0.3622, 0.7142, 0.371, 0.6977, 0.3512, 0.599, 0.3427, 0.3956, 0.5968, 0.5008, 0.5946, 0.5008, 0.5751, 0.4042, 0.5774, 0.503, 0.3053, 0.599, 0.308, 0.6002, 0.272, 0.503, 0.2523, 0.316, 0.5533, 0.4045, 0.5426, 0.4036, 0.5066, 0.3253, 0.5186, 0.5008, 0.5404, 0.597, 0.5426, 0.599, 0.5066, 0.5007, 0.4873, 0.3174, 0.3199, 0.407, 0.3079, 0.4047, 0.2719, 0.3253, 0.2851, 0.503, 0.3397, 0.599, 0.3427, 0.599, 0.308, 0.503, 0.3053, 0.7484, 0.2125, 0.7482, 0.06154, 0.7158, 0.06142, 0.7159, 0.2124, 0.599, 0.3427, 0.6977, 0.3512, 0.6875, 0.3189, 0.599, 0.308, 0.4042, 0.5774, 0.5008, 0.5751, 0.5008, 0.5404, 0.4045, 0.5426, 0.5973, 0.5773, 0.696, 0.5854, 0.6867, 0.5543, 0.597, 0.5426, 0.407, 0.3426, 0.503, 0.3397, 0.503, 0.3053, 0.407, 0.3079, 0.5011, 0.08304, 0.5011, 0.1922, 0.601, 0.1983, 0.6009, 0.07606, 0.6009, 0.07606, 0.601, 0.1983, 0.6803, 0.2124, 0.6801, 0.06138, 0.5011, 0.08304, 0.4023, 0.07606, 0.4023, 0.1983, 0.5011, 0.1922, 0.4023, 0.07606, 0.3244, 0.0614, 0.3243, 0.2124, 0.4023, 0.1983, 0.7159, 0.2124, 0.7158, 0.06142, 0.6801, 0.06138, 0.6803, 0.2124, 0.599, 0.308, 0.6875, 0.3189, 0.6785, 0.2841, 0.6002, 0.272, 0.4045, 0.5426, 0.5008, 0.5404, 0.5007, 0.4873, 0.4036, 0.5066, 0.597, 0.5426, 0.6867, 0.5543, 0.6785, 0.5196, 0.599, 0.5066, 0.407, 0.3079, 0.503, 0.3053, 0.503, 0.2523, 0.4047, 0.2719, 0.2885, 0.06143, 0.2883, 0.2124, 0.3243, 0.2124, 0.3244, 0.0614, 0.5484, 0.8455, 0.5547, 0.9797, 0.4379, 0.9887, 0.4198, 0.861, 0.4198, 0.861, 0.4379, 0.9887, 0.2851, 0.9185, 0.2847, 0.8329, 0.2847, 0.8329, 0.2851, 0.9185, 0.1322, 0.9887, 0.1433, 0.8685, 0.1433, 0.8685, 0.1322, 0.9887, 0.01608, 0.9853, 0.01766, 0.844, 0.5614, 0.4599, 0.5624, 0.6011, 0.4463, 0.604, 0.4356, 0.4838, 0.4356, 0.4838, 0.4463, 0.604, 0.2937, 0.5334, 0.2942, 0.4479, 0.9373, 0.7286, 0.9818, 0.8377, 0.9361, 0.9463, 0.7724, 0.9905, 0.6082, 0.9444, 0.5638, 0.8353, 0.6095, 0.7267, 0.7742, 0.6826, 0.2942, 0.4479, 0.2937, 0.5334, 0.1414, 0.603, 0.1599, 0.4761, 0.1599, 0.4761, 0.1414, 0.603, 0.02473, 0.5933, 0.03212, 0.4593, 0.9597, 0.5152, 0.8936, 0.6241, 0.7727, 0.6693, 0.65, 0.6243, 0.587, 0.5155, 0.6499, 0.4065, 0.7725, 0.3614, 0.8935, 0.4064, 0.1781, 0.3085, 0.1701, 0.3763, 0.04799, 0.3883, 0.04754, 0.3258, 0.2989, 0.2916, 0.296, 0.368, 0.1701, 0.3763, 0.1781, 0.3085, 0.4392, 0.3294, 0.4388, 0.3763, 0.296, 0.368, 0.2989, 0.2916, 0.5536, 0.3324, 0.5482, 0.3907, 0.4388, 0.3763, 0.4392, 0.3294, 0.1403, 0.7144, 0.1404, 0.7612, 0.03123, 0.7749, 0.02625, 0.7167, 0.2809, 0.675, 0.2836, 0.7589, 0.1404, 0.7612, 0.1403, 0.7144, 0.4023, 0.7015, 0.4075, 0.7699, 0.2836, 0.7589, 0.2809, 0.675, 0.5332, 0.7112, 0.5334, 0.7744, 0.4075, 0.7699, 0.4023, 0.7015, 0.1701, 0.3763, 0.1599, 0.4761, 0.03212, 0.4593, 0.04799, 0.3883, 0.296, 0.368, 0.2942, 0.4479, 0.1599, 0.4761, 0.1701, 0.3763, 0.4388, 0.3763, 0.4356, 0.4838, 0.2942, 0.4479, 0.296, 0.368, 0.5482, 0.3907, 0.5614, 0.4599, 0.4356, 0.4838, 0.4388, 0.3763, 0.1404, 0.7612, 0.1433, 0.8685, 0.01766, 0.844, 0.03123, 0.7749, 0.2836, 0.7589, 0.2847, 0.8329, 0.1433, 0.8685, 0.1404, 0.7612, 0.4075, 0.7699, 0.4198, 0.861, 0.2847, 0.8329, 0.2836, 0.7589, 0.5334, 0.7744, 0.5484, 0.8455, 0.4198, 0.861, 0.4075, 0.7699, 0.5296, 0.6472, 0.5332, 0.7112, 0.4023, 0.7015, 0.4033, 0.6319, 0.4033, 0.6319, 0.4023, 0.7015, 0.2809, 0.675, 0.2777, 0.6036, 0.2777, 0.6036, 0.2809, 0.675, 0.1403, 0.7144, 0.1508, 0.6349, 0.1508, 0.6349, 0.1403, 0.7144, 0.02625, 0.7167, 0.02664, 0.6552, 0.5537, 0.2707, 0.5536, 0.3324, 0.4392, 0.3294, 0.4292, 0.2493, 0.4292, 0.2493, 0.4392, 0.3294, 0.2989, 0.2916, 0.3023, 0.2173, 0.3023, 0.2173, 0.2989, 0.2916, 0.1781, 0.3085, 0.1768, 0.2451, 0.1768, 0.2451, 0.1781, 0.3085, 0.04754, 0.3258, 0.05042, 0.2612, 0.6843, 0.7872, 0.7226, 0.9774, 0.6485, 0.985, 0.6245, 0.7924, 0.6245, 0.7924, 0.6485, 0.985, 0.5426, 0.9875, 0.5405, 0.7946, 0.5405, 0.7946, 0.5426, 0.9875, 0.4367, 0.9872, 0.4566, 0.7942, 0.4566, 0.7942, 0.4367, 0.9872, 0.3624, 0.9813, 0.3966, 0.7903, 0.328, 0.8015, 0.3624, 0.9937, 0.2877, 0.9997, 0.2676, 0.8055, 0.2676, 0.8055, 0.2877, 0.9997, 0.1811, 1.0, 0.1831, 0.8059, 0.9416, 0.8471, 0.9849, 0.8922, 0.9569, 0.9481, 0.874, 0.9822, 0.7847, 0.9744, 0.7413, 0.9293, 0.7693, 0.8733, 0.8522, 0.8393, 0.1831, 0.8059, 0.1811, 1.0, 0.07459, 0.9975, 0.09869, 0.8037, 0.09869, 0.8037, 0.07459, 0.9975, 1.501e-08, 0.9899, 0.03849, 0.7985, 0.1784, 0.167, 0.1169, 0.1702, 0.1339, 0.02592, 0.1673, 0.03155, 0.1121, 0.443, 0.1122, 0.6245, 0.05942, 0.6226, 0.06015, 0.4452, 0.1863, 0.4461, 0.1849, 0.626, 0.1122, 0.6245, 0.1121, 0.443, 0.2608, 0.4439, 0.2577, 0.6259, 0.1849, 0.626, 0.1863, 0.4461, 0.3135, 0.4469, 0.3107, 0.6251, 0.2577, 0.6259, 0.2608, 0.4439, 0.4631, 0.4351, 0.4664, 0.6159, 0.4138, 0.615, 0.4109, 0.4381, 0.5372, 0.437, 0.5387, 0.6158, 0.4664, 0.6159, 0.4631, 0.4351, 0.6112, 0.4341, 0.611, 0.6144, 0.5387, 0.6158, 0.5372, 0.437, 0.6627, 0.4362, 0.6634, 0.6125, 0.611, 0.6144, 0.6112, 0.4341, 0.1122, 0.6245, 0.09869, 0.8037, 0.03849, 0.7985, 0.05942, 0.6226, 0.1849, 0.626, 0.1831, 0.8059, 0.09869, 0.8037, 0.1122, 0.6245, 0.2577, 0.6259, 0.2676, 0.8055, 0.1831, 0.8059, 0.1849, 0.626, 0.3107, 0.6251, 0.328, 0.8015, 0.2676, 0.8055, 0.2577, 0.6259, 0.4664, 0.6159, 0.4566, 0.7942, 0.3966, 0.7903, 0.4138, 0.615, 0.5387, 0.6158, 0.5405, 0.7946, 0.4566, 0.7942, 0.4664, 0.6159, 0.611, 0.6144, 0.6245, 0.7924, 0.5405, 0.7946, 0.5387, 0.6158, 0.6634, 0.6125, 0.6843, 0.7872, 0.6245, 0.7924, 0.611, 0.6144, 0.7073, 0.2802, 0.6627, 0.4362, 0.6112, 0.4341, 0.6141, 0.2852, 0.6141, 0.2852, 0.6112, 0.4341, 0.5372, 0.437, 0.5386, 0.2779, 0.5386, 0.2779, 0.5372, 0.437, 0.4631, 0.4351, 0.46, 0.2877, 0.46, 0.2877, 0.4631, 0.4351, 0.4109, 0.4381, 0.3624, 0.2782, 0.3624, 0.2851, 0.3135, 0.4469, 0.2608, 0.4439, 0.2635, 0.2949, 0.2635, 0.2949, 0.2608, 0.4439, 0.1863, 0.4461, 0.185, 0.287, 0.185, 0.287, 0.1863, 0.4461, 0.1121, 0.443, 0.1094, 0.2924, 0.1094, 0.2924, 0.1121, 0.443, 0.06015, 0.4452, 0.01481, 0.2874, 0.6145, 0.2627, 0.6989, 0.2606, 0.7073, 0.2802, 0.6141, 0.2852, 0.5383, 0.2587, 0.6145, 0.2627, 0.6141, 0.2852, 0.5386, 0.2779, 0.4598, 0.2653, 0.5383, 0.2587, 0.5386, 0.2779, 0.46, 0.2877, 0.3722, 0.2581, 0.4598, 0.2653, 0.46, 0.2877, 0.3624, 0.2782, 0.2637, 0.2721, 0.3526, 0.2647, 0.3624, 0.2851, 0.2635, 0.2949, 0.1852, 0.267, 0.2637, 0.2721, 0.2635, 0.2949, 0.185, 0.287, 0.109, 0.2695, 0.1852, 0.267, 0.185, 0.287, 0.1094, 0.2924, 0.02333, 0.2675, 0.109, 0.2695, 0.1094, 0.2924, 0.01481, 0.2874, 0.9829, 0.1298, 0.8503, 0.1309, 0.8528, 0.008555, 0.95, 0.05127, 0.3574, 0.1206, 0.2452, 0.1585, 0.1976, 0.0198, 0.2239, 0.0, 0.545, 0.1592, 0.4755, 0.1518, 0.5272, 0.01756, 0.5545, 0.02817, 0.7148, 0.1392, 0.6087, 0.163, 0.5863, 0.02402, 0.6178, 0.01177, 0.1169, 0.1702, 0.008578, 0.1444, 0.1053, 0.01317, 0.1339, 0.02592, 0.2452, 0.1585, 0.1784, 0.167, 0.1673, 0.03155, 0.1976, 0.0198, 0.4755, 0.1518, 0.3654, 0.1161, 0.4985, -4.225e-08, 0.5272, 0.01756, 0.6087, 0.163, 0.545, 0.1592, 0.5545, 0.02817, 0.5863, 0.02402, 0.8528, 0.008555, 0.8503, 0.1309, 0.7287, 0.1284, 0.7592, 0.04663, 0.8503, 0.1309, 0.9829, 0.1298, 0.9424, 0.2142, 0.8494, 0.2486, 0.7287, 0.1284, 0.8503, 0.1309, 0.8494, 0.2486, 0.7679, 0.2106, 0.6145, 0.2627, 0.5383, 0.2587, 0.545, 0.1592, 0.6087, 0.163, 0.4598, 0.2653, 0.3722, 0.2581, 0.3654, 0.1161, 0.4755, 0.1518, 0.2637, 0.2721, 0.1852, 0.267, 0.1784, 0.167, 0.2452, 0.1585, 0.109, 0.2695, 0.02333, 0.2675, 0.008578, 0.1444, 0.1169, 0.1702, 0.6989, 0.2606, 0.6145, 0.2627, 0.6087, 0.163, 0.7148, 0.1392, 0.5383, 0.2587, 0.4598, 0.2653, 0.4755, 0.1518, 0.545, 0.1592, 0.3526, 0.2647, 0.2637, 0.2721, 0.2452, 0.1585, 0.3574, 0.1206, 0.1852, 0.267, 0.109, 0.2695, 0.1169, 0.1702, 0.1784, 0.167, 0.9419, 0.7652, 0.7652, 0.9419, 0.5884, 0.7652, 0.7652, 0.5884, 0.7652, 0.5884, 0.5884, 0.7652, 0.4116, 0.5884, 0.5884, 0.4116, 0.5884, 0.4116, 0.4116, 0.4116, 0.4116, 0.2348, 0.4116, 0.2348, 0.2348, 0.4116, 0.05806, 0.2348, 0.2348, 0.05806, 0.7652, 0.2348, 0.5884, 0.4116, 0.4116, 0.2348, 0.5884, 0.05806, 0.4116, 0.5884, 0.2348, 0.7652, 0.05806, 0.5884, 0.2348, 0.4116, 0.2348, 0.4116, 0.4116, 0.4116, 0.4116, 0.5884, 0.4116, 0.2348, 0.4116, 0.4116, 0.2348, 0.4116, 0.4116, 0.5884, 0.4116, 0.4116, 0.5884, 0.4116])
me_cube_003.materials.append(mat_blade)
me_cube_003.materials.append(mat_guard)
me_cube_003.materials.append(mat_base)
me_cube_003.materials.append(mat_grip)
me_cube_003.materials.append(mat_jewel)
me_cube_003.use_mirror_x = True
me_cube_003.use_paint_bone_selection = False
me_cube_003.use_paint_mask = True
me_cube_003.update()
me_plane_002 = bpy.data.meshes.new('Plane.002')
me_plane_002.from_pydata([(-1.0, -1.0, 0.0), (1.0, -1.0, 0.0), (-1.0, 1.0, 0.0), (1.0, 1.0, 0.0)], [], [(0, 1, 3, 2)])
_uv = me_plane_002.uv_layers.new(name='UVMap')
_uv.uv.foreach_set('vector', [0.0, 0.0, 1.0, 0.0, 1.0, 1.0, 0.0, 1.0])
me_plane_002.materials.append(mat_background)
me_plane_002.update()
me_plane_003 = bpy.data.meshes.new('Plane.003')
me_plane_003.from_pydata([(-1.0, -1.0, 0.0), (1.0, -1.0, 0.0), (-1.0, 1.0, 0.0), (1.0, 1.0, 0.0)], [], [(0, 1, 3, 2)])
_uv = me_plane_003.uv_layers.new(name='UVMap')
_uv.uv.foreach_set('vector', [0.0, 0.0, 1.0, 0.0, 1.0, 1.0, 0.0, 1.0])
me_plane_003.materials.append(mat_background)
me_plane_003.update()
me_cube_002 = bpy.data.meshes.new('Cube.002')
me_cube_002.from_pydata([(-0.2055, -0.3279, -1.693), (-0.5813, -0.4698, 5.106), (-0.2055, 0.309, -1.693), (-0.5813, 0.5431, 5.102), (0.2097, -0.3279, -1.703), (0.5936, -0.4698, 5.104), (0.2097, 0.309, -1.703), (0.5936, 0.5431, 5.101), (-0.1715, -0.009686, -1.7), (-0.2821, 0.02555, 6.062), (0.1757, -0.009686, -1.696), (0.2947, 0.02555, 6.043), (-0.09824, 0.5459, -1.686), (-0.01353, 1.389, 5.015), (-0.09824, -0.5648, -1.695), (-0.01353, -1.368, 5.039), (-0.006247, -0.01002, 7.135), (-0.09824, -0.009686, -1.686), (-0.3048, -0.4133, 2.584), (-0.3048, 0.4601, 2.587), (0.2822, 0.4601, 2.552), (0.2822, -0.4133, 2.548), (0.09845, -0.009079, 2.69), (-0.1117, -0.009079, 2.71), (0.004993, -0.9332, 2.552), (0.004993, 0.9359, 2.538), (-0.2502, -0.1738, -1.702), (0.3946, -0.2472, 5.639), (-0.3765, -0.2472, 5.639), (0.254, -0.1738, -1.707), (-0.01916, -0.6786, 6.171), (-0.09848, -0.2959, -1.693), (-0.1351, -0.09122, 2.702), (0.1141, -0.09122, 2.675), (-0.3765, 0.2947, 5.664), (0.254, 0.1548, -1.707), (-0.2502, 0.1548, -1.702), (0.3946, 0.2947, 5.664), (-0.09848, 0.2769, -1.693), (-0.01916, 0.6799, 6.171), (0.1141, 0.1163, 2.679), (-0.1351, 0.1163, 2.706), (0.2513, 0.004842, 5.187), (0.2871, -0.1938, 5.152), (0.2863, 0.1942, 5.156), (0.2495, 0.01037, 5.547), (-0.2984, -0.194, 5.148), (-0.2984, 0.1962, 5.18), (-0.235, 0.00476, 5.176), (-0.2227, 0.01025, 5.539)], [], [(41, 47, 3, 19), (25, 13, 7, 20), (33, 43, 5, 21), (24, 15, 1, 18), (31, 29, 4, 14), (30, 28, 1, 15), (39, 34, 9, 16), (38, 35, 10, 17), (40, 44, 42, 22), (32, 46, 48, 23), (36, 38, 17, 8), (37, 39, 16, 11), (27, 30, 15, 5), (26, 31, 14, 0), (21, 5, 15, 24), (19, 3, 13, 25), (2, 19, 25, 12), (4, 21, 24, 14), (26, 32, 23, 8), (35, 40, 22, 10), (14, 24, 18, 0), (29, 33, 21, 4), (12, 25, 20, 6), (36, 41, 19, 2), (10, 22, 33, 29), (0, 18, 32, 26), (8, 17, 31, 26), (11, 16, 30, 27), (18, 1, 46, 32), (16, 9, 28, 30), (17, 10, 29, 31), (22, 42, 43, 33), (8, 23, 41, 36), (6, 20, 40, 35), (7, 13, 39, 37), (2, 12, 38, 36), (20, 7, 44, 40), (12, 6, 35, 38), (13, 3, 34, 39), (23, 48, 47, 41), (42, 44, 37, 45), (44, 7, 37), (5, 43, 27), (43, 42, 45, 27), (27, 45, 11), (45, 37, 11), (47, 48, 49, 34), (48, 46, 28, 49), (3, 47, 34), (46, 1, 28), (34, 49, 9), (49, 28, 9)])
me_cube_002.polygons.foreach_set('use_smooth', [True] * 52)
_uv = me_cube_002.uv_layers.new(name='UVMap')
_uv.uv.foreach_set('vector', [0.1487, 0.4967, 0.1397, 0.773, 0.101, 0.7643, 0.1103, 0.4834, 0.5835, 0.4785, 0.6341, 0.7551, 0.5396, 0.7647, 0.5303, 0.48, 0.4688, 0.4938, 0.4573, 0.7704, 0.4265, 0.7651, 0.4328, 0.4796, 0.2659, 0.4794, 0.3144, 0.7573, 0.2141, 0.7647, 0.2078, 0.483, 0.8896, 0.01108, 0.903, 0.009506, 0.8861, 0.009943, 0.8601, 0.01081, 0.2374, 0.8837, 0.1892, 0.8243, 0.2141, 0.7647, 0.3144, 0.7573, 0.08571, 0.8837, 0.1287, 0.8271, 0.1588, 0.8716, 0.1628, 0.9914, 0.9526, 0.01108, 0.9391, 0.009506, 0.9211, 0.01077, 0.9211, 0.01181, 0.4919, 0.4943, 0.5006, 0.7708, 0.4795, 0.7743, 0.4779, 0.4954, 0.1718, 0.4963, 0.1833, 0.7695, 0.1611, 0.7726, 0.1627, 0.4971, 0.9391, 0.01006, 0.9526, 0.01108, 0.9211, 0.01181, 0.9211, 0.01026, 0.5119, 0.8276, 0.5549, 0.8843, 0.4778, 0.9919, 0.4818, 0.87, 0.4514, 0.8248, 0.4032, 0.8842, 0.3262, 0.7578, 0.4265, 0.7651, 0.903, 0.01006, 0.8896, 0.01108, 0.8601, 0.01081, 0.8861, 0.01109, 0.4328, 0.4796, 0.4265, 0.7651, 0.3262, 0.7578, 0.3747, 0.48, 0.1103, 0.4834, 0.101, 0.7643, 0.006511, 0.7546, 0.05711, 0.478, 0.1271, 0.005412, 0.1103, 0.4834, 0.05711, 0.478, 0.1007, 0.006139, 0.4423, 0.00476, 0.4328, 0.4796, 0.3747, 0.48, 0.4159, 0.00564, 0.181, 0.004365, 0.1718, 0.4963, 0.1627, 0.4971, 0.1627, 0.004566, 0.4962, 0.004317, 0.4919, 0.4943, 0.4779, 0.4954, 0.4779, 0.005606, 0.2247, 0.00512, 0.2659, 0.4794, 0.2078, 0.483, 0.1983, 0.005412, 0.4595, 0.004317, 0.4688, 0.4938, 0.4328, 0.4796, 0.4423, 0.00476, 0.5399, 0.006659, 0.5835, 0.4785, 0.5303, 0.48, 0.5135, 0.00476, 0.1444, 0.004365, 0.1487, 0.4967, 0.1103, 0.4834, 0.1271, 0.005412, 0.4779, 0.005606, 0.4779, 0.4954, 0.4688, 0.4938, 0.4595, 0.004317, 0.1983, 0.005412, 0.2078, 0.483, 0.1718, 0.4963, 0.181, 0.004365, 0.9211, 0.01026, 0.9211, 0.01181, 0.8896, 0.01108, 0.903, 0.01006, 0.4818, 0.87, 0.4778, 0.9919, 0.4032, 0.8842, 0.4514, 0.8248, 0.2078, 0.483, 0.2141, 0.7647, 0.1833, 0.7695, 0.1718, 0.4963, 0.1628, 0.9914, 0.1588, 0.8716, 0.1892, 0.8243, 0.2374, 0.8837, 0.9211, 0.01181, 0.9211, 0.01077, 0.903, 0.009506, 0.8896, 0.01108, 0.4779, 0.4954, 0.4795, 0.7743, 0.4573, 0.7704, 0.4688, 0.4938, 0.1627, 0.004566, 0.1627, 0.4971, 0.1487, 0.4967, 0.1444, 0.004365, 0.5135, 0.00476, 0.5303, 0.48, 0.4919, 0.4943, 0.4962, 0.004317, 0.5396, 0.7647, 0.6341, 0.7551, 0.5549, 0.8843, 0.5119, 0.8276, 0.9561, 0.01109, 0.9821, 0.01181, 0.9526, 0.01108, 0.9391, 0.01006, 0.5303, 0.48, 0.5396, 0.7647, 0.5006, 0.7708, 0.4919, 0.4943, 0.9821, 0.01181, 0.9561, 0.009943, 0.9391, 0.009506, 0.9526, 0.01108, 0.006511, 0.7546, 0.101, 0.7643, 0.1287, 0.8271, 0.08571, 0.8837, 0.1627, 0.4971, 0.1611, 0.7726, 0.1397, 0.773, 0.1487, 0.4967, 0.4795, 0.7743, 0.5006, 0.7708, 0.5119, 0.8276, 0.4801, 0.8146, 0.5006, 0.7708, 0.5396, 0.7647, 0.5119, 0.8276, 0.4265, 0.7651, 0.4573, 0.7704, 0.4514, 0.8248, 0.4573, 0.7704, 0.4795, 0.7743, 0.4801, 0.8146, 0.4514, 0.8248, 0.4514, 0.8248, 0.4801, 0.8146, 0.4818, 0.87, 0.4801, 0.8146, 0.5119, 0.8276, 0.4818, 0.87, 0.1397, 0.773, 0.1611, 0.7726, 0.1605, 0.8131, 0.1287, 0.8271, 0.1611, 0.7726, 0.1833, 0.7695, 0.1892, 0.8243, 0.1605, 0.8131, 0.101, 0.7643, 0.1397, 0.773, 0.1287, 0.8271, 0.1833, 0.7695, 0.2141, 0.7647, 0.1892, 0.8243, 0.1287, 0.8271, 0.1605, 0.8131, 0.1588, 0.8716, 0.1605, 0.8131, 0.1892, 0.8243, 0.1588, 0.8716])
me_cube_002.materials.append(mat_blade)
me_cube_002.use_mirror_x = True
me_cube_002.use_paint_bone_selection = False
me_cube_002.use_paint_mask = True
me_cube_002.update()
me_plane = bpy.data.meshes.new('Plane')
me_plane.from_pydata([(-1.0, -1.0, 0.0), (1.0, -1.0, 0.0), (-1.0, 1.0, 0.0), (1.0, 1.0, 0.0)], [], [(0, 1, 3, 2)])
_uv = me_plane.uv_layers.new(name='UVMap')
_uv.uv.foreach_set('vector', [0.0, 0.0, 1.0, 0.0, 1.0, 1.0, 0.0, 1.0])
me_plane.materials.append(mat_background)
me_plane.update()
me_plane_001 = bpy.data.meshes.new('Plane.001')
me_plane_001.from_pydata([(-1.0, -1.0, 0.0), (1.0, -1.0, 0.0), (-1.0, 1.0, 0.0), (1.0, 1.0, 0.0)], [], [(0, 1, 3, 2)])
_uv = me_plane_001.uv_layers.new(name='UVMap')
_uv.uv.foreach_set('vector', [0.0, 0.0, 1.0, 0.0, 1.0, 1.0, 0.0, 1.0])
me_plane_001.materials.append(mat_background)
me_plane_001.update()
me_cube = bpy.data.meshes.new('Cube')
me_cube.from_pydata([(-1.733, -3.033, -0.8595), (-1.454, -2.307, 1.01), (1.772, -3.033, -0.9243), (1.493, -2.308, 0.9556), (-1.577, 0.0, -0.9122), (-1.296, 0.0, 1.07), (1.616, 0.0, -0.977), (1.335, 0.0, 1.016), (-2.124, -5.11, -1.14), (-1.8, -4.655, 0.7922), (1.841, -4.655, 0.7382), (2.165, -5.11, -1.205), (-2.382, -6.801, -2.282), (-2.382, -7.433, 0.2451), (2.425, -7.433, 0.1803), (2.425, -6.801, -2.346), (-2.41, -2.655, -0.09059), (2.418, -2.655, -0.177), (2.204, 0.0, -0.08568), (-1.817, 0.0, 0.0007025), (-2.952, -5.022, -0.2275), (2.955, -5.022, -0.3139), (-3.311, -6.971, -0.9298), (3.311, -6.971, -1.016), (-1.733, 3.033, -0.8595), (-1.454, 2.307, 1.01), (1.772, 3.033, -0.9243), (1.493, 2.308, 0.9556), (-2.124, 5.11, -1.14), (-1.8, 4.655, 0.7922), (1.841, 4.655, 0.7382), (2.165, 5.11, -1.205), (-2.382, 6.801, -2.282), (-2.382, 7.433, 0.2451), (2.425, 7.433, 0.1803), (2.425, 6.801, -2.346), (-2.41, 2.655, -0.09059), (2.418, 2.655, -0.177), (-2.952, 5.022, -0.2275), (2.955, 5.022, -0.3139), (-3.311, 7.0, -0.9444), (3.311, 7.0, -1.031), (1.616, 0.0, 1.011), (1.772, -2.278, 0.9528), (-1.733, -2.278, 1.018), (-1.577, 0.0, 1.076), (2.165, -4.934, 0.707), (-2.124, -4.934, 0.7718), (1.772, 2.278, 0.9528), (-1.733, 2.278, 1.018), (2.165, 4.934, 0.707), (-2.124, 4.934, 0.7718), (1.39, -2.134, 1.378), (-1.335, -2.133, 1.429), (-1.189, 2.535e-09, 1.484), (1.243, 2.535e-09, 1.434), (1.39, 2.134, 1.378), (-1.335, 2.133, 1.429), (1.711, -4.303, 1.177), (-1.654, -4.303, 1.227), (1.711, 4.303, 1.177), (-1.654, 4.303, 1.227), (1.404, -2.134, 2.148), (-1.321, -2.133, 2.198), (-1.175, 1.097e-09, 2.253), (1.257, 1.097e-09, 2.203), (1.404, 2.134, 2.148), (-1.321, 2.133, 2.198), (1.725, -4.101, 1.871), (-1.64, -4.101, 1.921), (1.725, 4.076, 1.896), (-1.64, 4.076, 1.946), (1.417, -2.184, 2.948), (-1.308, -2.183, 2.999), (-1.162, -2.564e-10, 3.433), (1.27, -2.564e-10, 3.383), (1.417, 2.159, 2.948), (-1.308, 2.158, 2.999), (1.738, -3.924, 2.646), (-1.627, -3.924, 2.696), (1.738, 3.873, 2.672), (-1.627, 3.873, 2.721)], [], [(18, 42, 43, 17), (0, 2, 11, 8), (4, 6, 2, 0), (10, 3, 52, 58), (16, 44, 45, 19), (46, 47, 13, 14), (30, 29, 61, 60), (17, 43, 46, 21), (16, 0, 8, 20), (23, 14, 13, 22), (21, 46, 14, 23), (8, 11, 15, 12), (20, 8, 12, 22), (47, 20, 22, 13), (11, 21, 23, 15), (15, 23, 22, 12), (44, 16, 20, 47), (2, 17, 21, 11), (0, 16, 19, 4), (6, 18, 17, 2), (18, 37, 48, 42), (24, 28, 31, 26), (4, 24, 26, 6), (3, 7, 55, 52), (36, 19, 45, 49), (50, 34, 33, 51), (1, 9, 59, 53), (37, 39, 50, 48), (36, 38, 28, 24), (41, 40, 33, 34), (39, 41, 34, 50), (28, 32, 35, 31), (38, 40, 32, 28), (51, 33, 40, 38), (31, 35, 41, 39), (35, 32, 40, 41), (49, 51, 38, 36), (26, 31, 39, 37), (24, 4, 19, 36), (6, 26, 37, 18), (7, 3, 43, 42), (1, 5, 45, 44), (10, 9, 47, 46), (9, 1, 44, 47), (3, 10, 46, 43), (27, 7, 42, 48), (5, 25, 49, 45), (29, 30, 50, 51), (25, 29, 51, 49), (30, 27, 48, 50), (61, 57, 67, 71), (54, 53, 63, 64), (58, 52, 62, 68), (60, 61, 71, 70), (5, 1, 53, 54), (29, 25, 57, 61), (7, 27, 56, 55), (9, 10, 58, 59), (27, 30, 60, 56), (25, 5, 54, 57), (65, 66, 76, 75), (71, 67, 77, 81), (64, 63, 73, 74), (68, 62, 72, 78), (55, 56, 66, 65), (59, 58, 68, 69), (56, 60, 70, 66), (57, 54, 64, 67), (53, 59, 69, 63), (52, 55, 65, 62), (75, 74, 73, 72), (72, 73, 79, 78), (75, 76, 77, 74), (76, 80, 81, 77), (69, 68, 78, 79), (66, 70, 80, 76), (67, 64, 74, 77), (63, 69, 79, 73), (62, 65, 75, 72), (70, 71, 81, 80)])
me_cube.polygons.foreach_set('use_smooth', [True] * 80)
_uv = me_cube.uv_layers.new(name='UVMap')
_uv.uv.foreach_set('vector', [0.503, 0.4295, 0.503, 0.3717, 0.3993, 0.3748, 0.3786, 0.4333, 0.6372, 0.8092, 0.6372, 0.9665, 0.7312, 0.9843, 0.7313, 0.7919, 0.5012, 0.8162, 0.5012, 0.9595, 0.6372, 0.9665, 0.6372, 0.8092, 0.2918, 0.371, 0.3986, 0.3621, 0.407, 0.3426, 0.3083, 0.3511, 0.627, 0.6662, 0.6054, 0.6094, 0.5008, 0.6074, 0.5008, 0.6595, 0.7859, 0.0408, 0.7861, 0.2332, 0.9007, 0.2444, 0.9005, 0.02868, 0.2295, 0.05539, 0.2293, 0.2187, 0.2545, 0.2125, 0.2546, 0.06154, 0.3786, 0.4333, 0.3993, 0.3748, 0.2783, 0.3847, 0.2689, 0.4402, 0.627, 0.6662, 0.6363, 0.7146, 0.7296, 0.729, 0.7352, 0.6749, 0.9939, 0.3122, 0.9534, 0.2551, 0.7378, 0.2551, 0.6968, 0.3123, 0.2689, 0.4402, 0.2783, 0.3847, 0.1669, 0.399, 0.1807, 0.466, 0.7313, 0.7919, 0.7312, 0.9843, 0.8227, 0.9968, 0.8229, 0.7811, 0.7352, 0.6749, 0.7296, 0.729, 0.8089, 0.773, 0.8235, 0.7018, 0.7261, 0.6186, 0.7352, 0.6749, 0.8235, 0.7018, 0.8382, 0.634, 0.2732, 0.4925, 0.2689, 0.4402, 0.1807, 0.466, 0.1938, 0.5353, 0.955, 0.3729, 0.9939, 0.3122, 0.6968, 0.3123, 0.7393, 0.3729, 0.6054, 0.6094, 0.627, 0.6662, 0.7352, 0.6749, 0.7261, 0.6186, 0.3667, 0.4799, 0.3786, 0.4333, 0.2689, 0.4402, 0.2732, 0.4925, 0.6363, 0.7146, 0.627, 0.6662, 0.5008, 0.6595, 0.5008, 0.7023, 0.503, 0.4771, 0.503, 0.4295, 0.3786, 0.4333, 0.3667, 0.4799, 0.503, 0.4295, 0.6274, 0.4333, 0.6067, 0.3748, 0.503, 0.3717, 0.3651, 0.8092, 0.271, 0.7919, 0.2711, 0.9843, 0.3651, 0.9665, 0.5012, 0.8162, 0.3651, 0.8092, 0.3651, 0.9665, 0.5012, 0.9595, 0.3986, 0.3621, 0.503, 0.359, 0.503, 0.3397, 0.407, 0.3426, 0.3745, 0.6663, 0.5008, 0.6595, 0.5008, 0.6074, 0.3962, 0.6095, 0.2169, 0.0408, 0.1024, 0.02868, 0.1021, 0.2444, 0.2167, 0.2332, 0.606, 0.5968, 0.7127, 0.605, 0.696, 0.5854, 0.5973, 0.5773, 0.6274, 0.4333, 0.737, 0.4403, 0.7277, 0.3848, 0.6067, 0.3748, 0.3745, 0.6663, 0.2664, 0.675, 0.272, 0.7291, 0.3653, 0.7146, 0.009367, 0.3143, 0.3064, 0.3144, 0.2655, 0.2571, 0.04982, 0.2571, 0.737, 0.4403, 0.8265, 0.4667, 0.839, 0.3993, 0.7277, 0.3848, 0.271, 0.7919, 0.1794, 0.7811, 0.1797, 0.9968, 0.2711, 0.9843, 0.2664, 0.675, 0.1768, 0.7025, 0.1927, 0.773, 0.272, 0.7291, 0.2755, 0.6187, 0.1634, 0.6343, 0.1768, 0.7025, 0.2664, 0.675, 0.7327, 0.4925, 0.8122, 0.5353, 0.8265, 0.4667, 0.737, 0.4403, 0.04829, 0.3745, 0.264, 0.3745, 0.3064, 0.3144, 0.009367, 0.3143, 0.3962, 0.6095, 0.2755, 0.6187, 0.2664, 0.675, 0.3745, 0.6663, 0.6392, 0.48, 0.7327, 0.4925, 0.737, 0.4403, 0.6274, 0.4333, 0.3653, 0.7146, 0.5008, 0.7023, 0.5008, 0.6595, 0.3745, 0.6663, 0.503, 0.4771, 0.6392, 0.48, 0.6274, 0.4333, 0.503, 0.4295, 0.503, 0.359, 0.3986, 0.3621, 0.3993, 0.3748, 0.503, 0.3717, 0.606, 0.5968, 0.5008, 0.5946, 0.5008, 0.6074, 0.6054, 0.6094, 0.7734, 0.0554, 0.7735, 0.2187, 0.7861, 0.2332, 0.7859, 0.0408, 0.7127, 0.605, 0.606, 0.5968, 0.6054, 0.6094, 0.7261, 0.6186, 0.3986, 0.3621, 0.2918, 0.371, 0.2783, 0.3847, 0.3993, 0.3748, 0.6074, 0.3622, 0.503, 0.359, 0.503, 0.3717, 0.6067, 0.3748, 0.5008, 0.5946, 0.3956, 0.5968, 0.3962, 0.6095, 0.5008, 0.6074, 0.2293, 0.2187, 0.2295, 0.05539, 0.2169, 0.0408, 0.2167, 0.2332, 0.3956, 0.5968, 0.2889, 0.6051, 0.2755, 0.6187, 0.3962, 0.6095, 0.7142, 0.371, 0.6074, 0.3622, 0.6067, 0.3748, 0.7277, 0.3848, 0.3055, 0.5855, 0.4042, 0.5774, 0.4045, 0.5426, 0.316, 0.5533, 0.5008, 0.5751, 0.5973, 0.5773, 0.597, 0.5426, 0.5008, 0.5404, 0.3083, 0.3511, 0.407, 0.3426, 0.407, 0.3079, 0.3174, 0.3199, 0.2546, 0.06154, 0.2545, 0.2125, 0.2883, 0.2124, 0.2885, 0.06143, 0.5008, 0.5946, 0.606, 0.5968, 0.5973, 0.5773, 0.5008, 0.5751, 0.2889, 0.6051, 0.3956, 0.5968, 0.4042, 0.5774, 0.3055, 0.5855, 0.503, 0.359, 0.6074, 0.3622, 0.599, 0.3427, 0.503, 0.3397, 0.7735, 0.2187, 0.7734, 0.0554, 0.7482, 0.06154, 0.7484, 0.2125, 0.6074, 0.3622, 0.7142, 0.371, 0.6977, 0.3512, 0.599, 0.3427, 0.3956, 0.5968, 0.5008, 0.5946, 0.5008, 0.5751, 0.4042, 0.5774, 0.503, 0.3053, 0.599, 0.308, 0.6002, 0.272, 0.503, 0.2523, 0.316, 0.5533, 0.4045, 0.5426, 0.4036, 0.5066, 0.3253, 0.5186, 0.5008, 0.5404, 0.597, 0.5426, 0.599, 0.5066, 0.5007, 0.4873, 0.3174, 0.3199, 0.407, 0.3079, 0.4047, 0.2719, 0.3253, 0.2851, 0.503, 0.3397, 0.599, 0.3427, 0.599, 0.308, 0.503, 0.3053, 0.7484, 0.2125, 0.7482, 0.06154, 0.7158, 0.06142, 0.7159, 0.2124, 0.599, 0.3427, 0.6977, 0.3512, 0.6875, 0.3189, 0.599, 0.308, 0.4042, 0.5774, 0.5008, 0.5751, 0.5008, 0.5404, 0.4045, 0.5426, 0.5973, 0.5773, 0.696, 0.5854, 0.6867, 0.5543, 0.597, 0.5426, 0.407, 0.3426, 0.503, 0.3397, 0.503, 0.3053, 0.407, 0.3079, 0.5011, 0.08304, 0.5011, 0.1922, 0.601, 0.1983, 0.6009, 0.07606, 0.6009, 0.07606, 0.601, 0.1983, 0.6803, 0.2124, 0.6801, 0.06138, 0.5011, 0.08304, 0.4023, 0.07606, 0.4023, 0.1983, 0.5011, 0.1922, 0.4023, 0.07606, 0.3244, 0.0614, 0.3243, 0.2124, 0.4023, 0.1983, 0.7159, 0.2124, 0.7158, 0.06142, 0.6801, 0.06138, 0.6803, 0.2124, 0.599, 0.308, 0.6875, 0.3189, 0.6785, 0.2841, 0.6002, 0.272, 0.4045, 0.5426, 0.5008, 0.5404, 0.5007, 0.4873, 0.4036, 0.5066, 0.597, 0.5426, 0.6867, 0.5543, 0.6785, 0.5196, 0.599, 0.5066, 0.407, 0.3079, 0.503, 0.3053, 0.503, 0.2523, 0.4047, 0.2719, 0.2885, 0.06143, 0.2883, 0.2124, 0.3243, 0.2124, 0.3244, 0.0614])
me_cube.materials.append(mat_guard)
me_cube.use_mirror_x = True
me_cube.update()
me_cylinder = bpy.data.meshes.new('Cylinder')
me_cylinder.from_pydata([(1.716e-17, 1.154, -0.9356), (5.271e-17, 1.241, 1.227), (0.7071, 0.7437, -1.064), (0.7071, 0.9485, 1.227), (1.0, -0.01463, -1.27), (1.0, -0.007315, 0.766), (0.7071, -0.7876, -1.077), (0.7071, -0.9851, 1.196), (1.373e-17, -1.176, -0.9485), (4.404e-17, -1.278, 1.196), (-0.7071, -0.7876, -1.077), (-0.7071, -0.9851, 1.196), (-1.0, -0.01463, -1.27), (-1.0, -0.007315, 0.766), (-0.7071, 0.7437, -1.064), (-0.7071, 0.9485, 1.227), (4.32e-10, 1.135, -0.1061), (0.6969, 0.7355, -0.1772), (0.9461, 0.00356, -0.2746), (0.6508, -0.8471, -0.2572), (4.32e-10, -1.117, -0.1671), (-0.6508, -0.8471, -0.2572), (-0.9308, -0.001082, -0.3106), (-0.6497, 0.7202, -0.2228), (-4.626e-17, 1.269, 0.3485), (0.7071, 0.8223, 0.4), (1.0, -6.853e-33, 0.2054), (0.7071, -0.8754, 0.4183), (-6.906e-17, -1.285, 0.2638), (-0.7071, -0.8754, 0.4183), (-1.0, -6.853e-33, 0.2054), (-0.7071, 0.8223, 0.4), (0.7254, 0.732, -0.6166), (1.039, -0.001364, -0.7999), (0.7071, -0.8973, -0.5573), (-1.73e-17, -1.19, -0.5573), (-0.7071, -0.8973, -0.5573), (-1.052, -0.003139, -0.7779), (-0.7346, 0.7386, -0.6549), (-7.413e-18, 1.17, -0.5205)], [], [(24, 1, 3, 25), (25, 3, 5, 26), (26, 5, 7, 27), (27, 7, 9, 28), (28, 9, 11, 29), (29, 11, 13, 30), (3, 1, 15, 13, 11, 9, 7, 5), (30, 13, 15, 31), (31, 15, 1, 24), (0, 2, 4, 6, 8, 10, 12, 14), (38, 23, 16, 39), (37, 22, 23, 38), (36, 21, 22, 37), (35, 20, 21, 36), (34, 19, 20, 35), (33, 18, 19, 34), (32, 17, 18, 33), (39, 16, 17, 32), (23, 31, 24, 16), (22, 30, 31, 23), (21, 29, 30, 22), (20, 28, 29, 21), (19, 27, 28, 20), (18, 26, 27, 19), (17, 25, 26, 18), (16, 24, 25, 17), (0, 39, 32, 2), (2, 32, 33, 4), (4, 33, 34, 6), (6, 34, 35, 8), (8, 35, 36, 10), (10, 36, 37, 12), (12, 37, 38, 14), (14, 38, 39, 0)])
me_cylinder.polygons.foreach_set('use_smooth', [True] * 34)
_uv = me_cylinder.uv_layers.new(name='UVMap')
_uv.uv.foreach_set('vector', [0.5484, 0.8455, 0.5547, 0.9797, 0.4379, 0.9887, 0.4198, 0.861, 0.4198, 0.861, 0.4379, 0.9887, 0.2851, 0.9185, 0.2847, 0.8329, 0.2847, 0.8329, 0.2851, 0.9185, 0.1322, 0.9887, 0.1433, 0.8685, 0.1433, 0.8685, 0.1322, 0.9887, 0.01608, 0.9853, 0.01766, 0.844, 0.5614, 0.4599, 0.5624, 0.6011, 0.4463, 0.604, 0.4356, 0.4838, 0.4356, 0.4838, 0.4463, 0.604, 0.2937, 0.5334, 0.2942, 0.4479, 0.9373, 0.7286, 0.9818, 0.8377, 0.9361, 0.9463, 0.7724, 0.9905, 0.6082, 0.9444, 0.5638, 0.8353, 0.6095, 0.7267, 0.7742, 0.6826, 0.2942, 0.4479, 0.2937, 0.5334, 0.1414, 0.603, 0.1599, 0.4761, 0.1599, 0.4761, 0.1414, 0.603, 0.02473, 0.5933, 0.03212, 0.4593, 0.9597, 0.5152, 0.8936, 0.6241, 0.7727, 0.6693, 0.65, 0.6243, 0.587, 0.5155, 0.6499, 0.4065, 0.7725, 0.3614, 0.8935, 0.4064, 0.1781, 0.3085, 0.1701, 0.3763, 0.04799, 0.3883, 0.04754, 0.3258, 0.2989, 0.2916, 0.296, 0.368, 0.1701, 0.3763, 0.1781, 0.3085, 0.4392, 0.3294, 0.4388, 0.3763, 0.296, 0.368, 0.2989, 0.2916, 0.5536, 0.3324, 0.5482, 0.3907, 0.4388, 0.3763, 0.4392, 0.3294, 0.1403, 0.7144, 0.1404, 0.7612, 0.03123, 0.7749, 0.02625, 0.7167, 0.2809, 0.675, 0.2836, 0.7589, 0.1404, 0.7612, 0.1403, 0.7144, 0.4023, 0.7015, 0.4075, 0.7699, 0.2836, 0.7589, 0.2809, 0.675, 0.5332, 0.7112, 0.5334, 0.7744, 0.4075, 0.7699, 0.4023, 0.7015, 0.1701, 0.3763, 0.1599, 0.4761, 0.03212, 0.4593, 0.04799, 0.3883, 0.296, 0.368, 0.2942, 0.4479, 0.1599, 0.4761, 0.1701, 0.3763, 0.4388, 0.3763, 0.4356, 0.4838, 0.2942, 0.4479, 0.296, 0.368, 0.5482, 0.3907, 0.5614, 0.4599, 0.4356, 0.4838, 0.4388, 0.3763, 0.1404, 0.7612, 0.1433, 0.8685, 0.01766, 0.844, 0.03123, 0.7749, 0.2836, 0.7589, 0.2847, 0.8329, 0.1433, 0.8685, 0.1404, 0.7612, 0.4075, 0.7699, 0.4198, 0.861, 0.2847, 0.8329, 0.2836, 0.7589, 0.5334, 0.7744, 0.5484, 0.8455, 0.4198, 0.861, 0.4075, 0.7699, 0.5296, 0.6472, 0.5332, 0.7112, 0.4023, 0.7015, 0.4033, 0.6319, 0.4033, 0.6319, 0.4023, 0.7015, 0.2809, 0.675, 0.2777, 0.6036, 0.2777, 0.6036, 0.2809, 0.675, 0.1403, 0.7144, 0.1508, 0.6349, 0.1508, 0.6349, 0.1403, 0.7144, 0.02625, 0.7167, 0.02664, 0.6552, 0.5537, 0.2707, 0.5536, 0.3324, 0.4392, 0.3294, 0.4292, 0.2493, 0.4292, 0.2493, 0.4392, 0.3294, 0.2989, 0.2916, 0.3023, 0.2173, 0.3023, 0.2173, 0.2989, 0.2916, 0.1781, 0.3085, 0.1768, 0.2451, 0.1768, 0.2451, 0.1781, 0.3085, 0.04754, 0.3258, 0.05042, 0.2612])
me_cylinder.materials.append(mat_base)
me_cylinder.use_mirror_x = True
me_cylinder.use_paint_bone_selection = False
me_cylinder.use_paint_mask = True
me_cylinder.update()
me_cylinder_001 = bpy.data.meshes.new('Cylinder.001')
me_cylinder_001.from_pydata([(1.168e-08, 2.065, -9.814), (2.896e-09, 2.265, 1.248), (1.442, 1.468, -9.813), (0.9393, 1.601, 1.248), (1.888, 0.03373, -9.97), (1.328, 4.938e-09, 1.248), (1.44, -1.469, -9.813), (0.9393, -1.601, 1.248), (1.168e-08, -2.065, -9.814), (2.896e-09, -2.265, 1.248), (-1.443, -1.468, -9.815), (-0.9393, -1.601, 1.248), (-1.918, 0.03362, -9.941), (-1.328, 4.938e-09, 1.248), (-1.445, 1.467, -9.815), (-0.9393, 1.601, 1.248), (2.83e-09, 1.51, -4.407), (0.6677, 1.068, -4.407), (0.9442, 2.353e-09, -4.407), (0.6677, -1.068, -4.407), (2.83e-09, -1.51, -4.407), (-0.6677, -1.068, -4.407), (-0.9442, 2.353e-09, -4.407), (-0.6677, 1.068, -4.407), (3.153e-09, 1.759, -1.704), (0.7633, 1.244, -1.704), (1.079, 7.188e-09, -1.704), (0.7633, -1.244, -1.704), (3.153e-09, -1.759, -1.704), (-0.7633, -1.244, -1.704), (-1.079, 7.188e-09, -1.704), (-0.7633, 1.244, -1.704), (0.6773, 1.062, -7.111), (0.9578, 1.029e-09, -7.111), (0.6773, -1.062, -7.111), (-3.258e-10, -1.502, -7.111), (-0.6773, -1.062, -7.111), (-0.9578, 1.029e-09, -7.111), (-0.6773, 1.062, -7.111), (-3.258e-10, 1.502, -7.111), (1.168e-08, 2.46, -9.608), (1.74, 1.74, -9.608), (2.312, 0.03593, -9.694), (1.74, -1.74, -9.608), (1.168e-08, -2.46, -9.608), (-1.74, -1.74, -9.608), (-2.397, 0.03593, -9.684), (-1.74, 1.74, -9.608), (0.05928, 0.9167, -14.31), (0.6214, 0.6499, -14.29), (0.8582, 0.03386, -14.31), (0.6097, -0.5114, -14.32), (0.06608, -0.7786, -14.34), (-0.4795, -0.58, -14.32), (-0.7387, 0.04117, -14.3), (-0.4599, 0.6909, -14.29), (0.0749, 0.0338, -14.39), (-2.699, 2.305, -12.02), (-3.171, 0.03368, -12.05), (-2.697, -2.43, -11.99), (-0.007498, -3.027, -12.09), (2.599, -2.431, -11.99), (3.047, 0.0338, -12.08), (2.601, 2.306, -12.02), (-0.007498, 2.903, -12.13)], [], [(24, 1, 3, 25), (25, 3, 5, 26), (26, 5, 7, 27), (27, 7, 9, 28), (28, 9, 11, 29), (29, 11, 13, 30), (3, 1, 15, 13, 11, 9, 7, 5), (30, 13, 15, 31), (31, 15, 1, 24), (58, 57, 55, 54), (38, 23, 16, 39), (37, 22, 23, 38), (36, 21, 22, 37), (35, 20, 21, 36), (34, 19, 20, 35), (33, 18, 19, 34), (32, 17, 18, 33), (39, 16, 17, 32), (23, 31, 24, 16), (22, 30, 31, 23), (21, 29, 30, 22), (20, 28, 29, 21), (19, 27, 28, 20), (18, 26, 27, 19), (17, 25, 26, 18), (16, 24, 25, 17), (40, 39, 32, 41), (41, 32, 33, 42), (42, 33, 34, 43), (43, 34, 35, 44), (44, 35, 36, 45), (45, 36, 37, 46), (46, 37, 38, 47), (47, 38, 39, 40), (2, 0, 40, 41), (4, 2, 41, 42), (6, 4, 42, 43), (8, 6, 43, 44), (10, 8, 44, 45), (12, 10, 45, 46), (14, 12, 46, 47), (0, 14, 47, 40), (48, 56, 54, 55), (60, 59, 53, 52), (62, 61, 51, 50), (64, 63, 49, 48), (57, 64, 48, 55), (59, 58, 54, 53), (61, 60, 52, 51), (63, 62, 50, 49), (54, 56, 52, 53), (56, 48, 49, 50), (52, 56, 50, 51), (2, 4, 62, 63), (6, 8, 60, 61), (10, 12, 58, 59), (14, 0, 64, 57), (0, 2, 63, 64), (4, 6, 61, 62), (8, 10, 59, 60), (12, 14, 57, 58)])
me_cylinder_001.polygons.foreach_set('use_smooth', [True] * 61)
_uv = me_cylinder_001.uv_layers.new(name='UVMap')
_uv.uv.foreach_set('vector', [0.6843, 0.7872, 0.7226, 0.9774, 0.6485, 0.985, 0.6245, 0.7924, 0.6245, 0.7924, 0.6485, 0.985, 0.5426, 0.9875, 0.5405, 0.7946, 0.5405, 0.7946, 0.5426, 0.9875, 0.4367, 0.9872, 0.4566, 0.7942, 0.4566, 0.7942, 0.4367, 0.9872, 0.3624, 0.9813, 0.3966, 0.7903, 0.328, 0.8015, 0.3624, 0.9937, 0.2877, 0.9997, 0.2676, 0.8055, 0.2676, 0.8055, 0.2877, 0.9997, 0.1811, 1.0, 0.1831, 0.8059, 0.9416, 0.8471, 0.9849, 0.8922, 0.9569, 0.9481, 0.874, 0.9822, 0.7847, 0.9744, 0.7413, 0.9293, 0.7693, 0.8733, 0.8522, 0.8393, 0.1831, 0.8059, 0.1811, 1.0, 0.07459, 0.9975, 0.09869, 0.8037, 0.09869, 0.8037, 0.07459, 0.9975, 1.501e-08, 0.9899, 0.03849, 0.7985, 0.1784, 0.167, 0.1169, 0.1702, 0.1339, 0.02592, 0.1673, 0.03155, 0.1121, 0.443, 0.1122, 0.6245, 0.05942, 0.6226, 0.06015, 0.4452, 0.1863, 0.4461, 0.1849, 0.626, 0.1122, 0.6245, 0.1121, 0.443, 0.2608, 0.4439, 0.2577, 0.6259, 0.1849, 0.626, 0.1863, 0.4461, 0.3135, 0.4469, 0.3107, 0.6251, 0.2577, 0.6259, 0.2608, 0.4439, 0.4631, 0.4351, 0.4664, 0.6159, 0.4138, 0.615, 0.4109, 0.4381, 0.5372, 0.437, 0.5387, 0.6158, 0.4664, 0.6159, 0.4631, 0.4351, 0.6112, 0.4341, 0.611, 0.6144, 0.5387, 0.6158, 0.5372, 0.437, 0.6627, 0.4362, 0.6634, 0.6125, 0.611, 0.6144, 0.6112, 0.4341, 0.1122, 0.6245, 0.09869, 0.8037, 0.03849, 0.7985, 0.05942, 0.6226, 0.1849, 0.626, 0.1831, 0.8059, 0.09869, 0.8037, 0.1122, 0.6245, 0.2577, 0.6259, 0.2676, 0.8055, 0.1831, 0.8059, 0.1849, 0.626, 0.3107, 0.6251, 0.328, 0.8015, 0.2676, 0.8055, 0.2577, 0.6259, 0.4664, 0.6159, 0.4566, 0.7942, 0.3966, 0.7903, 0.4138, 0.615, 0.5387, 0.6158, 0.5405, 0.7946, 0.4566, 0.7942, 0.4664, 0.6159, 0.611, 0.6144, 0.6245, 0.7924, 0.5405, 0.7946, 0.5387, 0.6158, 0.6634, 0.6125, 0.6843, 0.7872, 0.6245, 0.7924, 0.611, 0.6144, 0.7073, 0.2802, 0.6627, 0.4362, 0.6112, 0.4341, 0.6141, 0.2852, 0.6141, 0.2852, 0.6112, 0.4341, 0.5372, 0.437, 0.5386, 0.2779, 0.5386, 0.2779, 0.5372, 0.437, 0.4631, 0.4351, 0.46, 0.2877, 0.46, 0.2877, 0.4631, 0.4351, 0.4109, 0.4381, 0.3624, 0.2782, 0.3624, 0.2851, 0.3135, 0.4469, 0.2608, 0.4439, 0.2635, 0.2949, 0.2635, 0.2949, 0.2608, 0.4439, 0.1863, 0.4461, 0.185, 0.287, 0.185, 0.287, 0.1863, 0.4461, 0.1121, 0.443, 0.1094, 0.2924, 0.1094, 0.2924, 0.1121, 0.443, 0.06015, 0.4452, 0.01481, 0.2874, 0.6145, 0.2627, 0.6989, 0.2606, 0.7073, 0.2802, 0.6141, 0.2852, 0.5383, 0.2587, 0.6145, 0.2627, 0.6141, 0.2852, 0.5386, 0.2779, 0.4598, 0.2653, 0.5383, 0.2587, 0.5386, 0.2779, 0.46, 0.2877, 0.3722, 0.2581, 0.4598, 0.2653, 0.46, 0.2877, 0.3624, 0.2782, 0.2637, 0.2721, 0.3526, 0.2647, 0.3624, 0.2851, 0.2635, 0.2949, 0.1852, 0.267, 0.2637, 0.2721, 0.2635, 0.2949, 0.185, 0.287, 0.109, 0.2695, 0.1852, 0.267, 0.185, 0.287, 0.1094, 0.2924, 0.02333, 0.2675, 0.109, 0.2695, 0.1094, 0.2924, 0.01481, 0.2874, 0.9829, 0.1298, 0.8503, 0.1309, 0.8528, 0.008555, 0.95, 0.05127, 0.3574, 0.1206, 0.2452, 0.1585, 0.1976, 0.0198, 0.2239, 0.0, 0.545, 0.1592, 0.4755, 0.1518, 0.5272, 0.01756, 0.5545, 0.02817, 0.7148, 0.1392, 0.6087, 0.163, 0.5863, 0.02402, 0.6178, 0.01177, 0.1169, 0.1702, 0.008578, 0.1444, 0.1053, 0.01317, 0.1339, 0.02592, 0.2452, 0.1585, 0.1784, 0.167, 0.1673, 0.03155, 0.1976, 0.0198, 0.4755, 0.1518, 0.3654, 0.1161, 0.4985, -4.225e-08, 0.5272, 0.01756, 0.6087, 0.163, 0.545, 0.1592, 0.5545, 0.02817, 0.5863, 0.02402, 0.8528, 0.008555, 0.8503, 0.1309, 0.7287, 0.1284, 0.7592, 0.04663, 0.8503, 0.1309, 0.9829, 0.1298, 0.9424, 0.2142, 0.8494, 0.2486, 0.7287, 0.1284, 0.8503, 0.1309, 0.8494, 0.2486, 0.7679, 0.2106, 0.6145, 0.2627, 0.5383, 0.2587, 0.545, 0.1592, 0.6087, 0.163, 0.4598, 0.2653, 0.3722, 0.2581, 0.3654, 0.1161, 0.4755, 0.1518, 0.2637, 0.2721, 0.1852, 0.267, 0.1784, 0.167, 0.2452, 0.1585, 0.109, 0.2695, 0.02333, 0.2675, 0.008578, 0.1444, 0.1169, 0.1702, 0.6989, 0.2606, 0.6145, 0.2627, 0.6087, 0.163, 0.7148, 0.1392, 0.5383, 0.2587, 0.4598, 0.2653, 0.4755, 0.1518, 0.545, 0.1592, 0.3526, 0.2647, 0.2637, 0.2721, 0.2452, 0.1585, 0.3574, 0.1206, 0.1852, 0.267, 0.109, 0.2695, 0.1169, 0.1702, 0.1784, 0.167])
me_cylinder_001.materials.append(mat_grip)
me_cylinder_001.use_mirror_x = True
me_cylinder_001.use_paint_bone_selection = False
me_cylinder_001.use_paint_mask = True
me_cylinder_001.update()
me_cube_001 = bpy.data.meshes.new('Cube.001')
me_cube_001.from_pydata([(-0.2052, -1.0, -1.0), (-0.1789, -1.0, 1.0), (-0.1789, 1.0, -1.0), (-0.2052, 1.0, 1.0), (0.2052, -1.0, -1.0), (0.1789, -1.0, 1.0), (0.1789, 1.0, -1.0), (0.2052, 1.0, 1.0), (1.916, -2.861e-06, 2.861e-06)], [], [(0, 1, 3, 2), (2, 3, 7, 6), (6, 8, 4), (4, 5, 1, 0), (2, 6, 4, 0), (7, 3, 1, 5), (5, 8, 7), (4, 8, 5), (7, 8, 6)])
_uv = me_cube_001.uv_layers.new(name='UVMap')
_uv.uv.foreach_set('vector', [0.9419, 0.7652, 0.7652, 0.9419, 0.5884, 0.7652, 0.7652, 0.5884, 0.7652, 0.5884, 0.5884, 0.7652, 0.4116, 0.5884, 0.5884, 0.4116, 0.5884, 0.4116, 0.4116, 0.4116, 0.4116, 0.2348, 0.4116, 0.2348, 0.2348, 0.4116, 0.05806, 0.2348, 0.2348, 0.05806, 0.7652, 0.2348, 0.5884, 0.4116, 0.4116, 0.2348, 0.5884, 0.05806, 0.4116, 0.5884, 0.2348, 0.7652, 0.05806, 0.5884, 0.2348, 0.4116, 0.2348, 0.4116, 0.4116, 0.4116, 0.4116, 0.5884, 0.4116, 0.2348, 0.4116, 0.4116, 0.2348, 0.4116, 0.4116, 0.5884, 0.4116, 0.4116, 0.5884, 0.4116])
me_cube_001.materials.append(mat_jewel)
me_cube_001.update()

# ---- objects
ob_sword = bpy.data.objects.new('Sword', me_cube_003)
ob_light = bpy.data.objects.new('Light', light_light)
ob_camera = bpy.data.objects.new('Camera', cam_camera)
ob_light_001 = bpy.data.objects.new('Light.001', light_light_001)
ob_plane_002 = bpy.data.objects.new('Plane.002', me_plane_002)
ob_plane_003 = bpy.data.objects.new('Plane.003', me_plane_003)
ob_referencex = bpy.data.objects.new('ReferenceX', None)
ob_referencey = bpy.data.objects.new('ReferenceY', None)
ob_blade = bpy.data.objects.new('Blade', me_cube_002)
ob_plane = bpy.data.objects.new('Plane', me_plane)
ob_plane_001 = bpy.data.objects.new('Plane.001', me_plane_001)
ob_guard = bpy.data.objects.new('Guard', me_cube)
ob_base = bpy.data.objects.new('Base', me_cylinder)
ob_gripandpommel = bpy.data.objects.new('GripAndPommel', me_cylinder_001)
ob_jewel = bpy.data.objects.new('Jewel', me_cube_001)

# ---- transforms, parenting, visibility, modifiers, constraints
ob_sword.location = (0.0, 0.0, 0.0)
ob_sword.rotation_euler = (0.0, -0.0, -6.283)
ob_sword.scale = (0.2377, 0.2377, 0.2377)
ob_sword.use_mesh_mirror_x = True
_m = ob_sword.modifiers.new('Auto Smooth', 'NODES')
_m.node_group = ng_auto_smooth
_gi = [s.identifier for s in ng_auto_smooth.interface.items_tree if s.item_type == 'SOCKET' and s.in_out == 'INPUT']
_m[_gi[1]] = 0.6283  # Angle
ob_light.location = (1.231, 2.347, 0.8226)
ob_light.rotation_euler = (0.6503, 0.05522, 1.866)
ob_light.lock_rotations_4d = False
ob_light.empty_display_type = 'ARROWS'
ob_light.color = (0.0, 0.0, 0.0, 0.0)
ob_light.lineart.crease_threshold = 0.0
ob_camera.location = (7.736, -4.64, 2.044)
ob_camera.rotation_euler = (1.347, 9.969e-06, 1.003)
ob_camera.lock_rotations_4d = False
ob_camera.empty_display_type = 'ARROWS'
ob_camera.color = (0.0, 0.0, 0.0, 0.0)
ob_camera.display_type = 'WIRE'
ob_camera.lineart.crease_threshold = 0.0
ob_light_001.location = (-0.6053, -3.304, 0.8226)
ob_light_001.rotation_euler = (0.6503, 0.05522, 1.866)
ob_light_001.lock_rotations_4d = False
ob_light_001.empty_display_type = 'ARROWS'
ob_light_001.color = (0.0, 0.0, 0.0, 0.0)
ob_light_001.lineart.crease_threshold = 0.0
ob_plane_002.location = (13.78, 0.0, -1.765)
ob_plane_002.scale = (24.53, 52.29, 24.53)
ob_plane_003.location = (-12.55, 7.156, -1.823)
ob_plane_003.rotation_euler = (-0.0, 1.571, 0.0)
ob_plane_003.scale = (52.59, 52.59, 52.59)
ob_referencex.location = (-2.749, 1.477, 0.0)
ob_referencex.rotation_euler = (1.571, -0.0, 1.571)
ob_referencex.empty_display_type = 'IMAGE'
ob_referencex.empty_display_size = 5.0
ob_referencex.hide_select = True
ob_referencey.location = (-0.1454, -2.8, 0.0)
ob_referencey.rotation_euler = (1.571, 0.0, 3.142)
ob_referencey.empty_display_type = 'IMAGE'
ob_referencey.empty_display_size = 5.0
ob_referencey.hide_select = True
ob_blade.location = (0.0, 0.0, 0.0)
ob_blade.scale = (0.2377, 0.2377, 0.2377)
ob_blade.use_mesh_mirror_x = True
_m = ob_blade.modifiers.new('Auto Smooth', 'NODES')
_m.node_group = ng_auto_smooth
_gi = [s.identifier for s in ng_auto_smooth.interface.items_tree if s.item_type == 'SOCKET' and s.in_out == 'INPUT']
_m[_gi[1]] = 0.6283  # Angle
ob_plane.location = (13.78, 0.0, -1.765)
ob_plane.scale = (24.53, 52.29, 24.53)
ob_plane_001.location = (-12.55, 7.156, -1.823)
ob_plane_001.rotation_euler = (-0.0, 1.571, 0.0)
ob_plane_001.scale = (52.59, 52.59, 52.59)
ob_guard.location = (0.0008427, -0.0025, -0.4579)
ob_guard.scale = (-0.0715, -0.0715, -0.0715)
ob_guard.use_mesh_mirror_x = True
_m = ob_guard.modifiers.new('Auto Smooth', 'NODES')
_m.node_group = ng_auto_smooth
_gi = [s.identifier for s in ng_auto_smooth.interface.items_tree if s.item_type == 'SOCKET' and s.in_out == 'INPUT']
_m[_gi[1]] = 0.6283  # Angle
ob_base.location = (0.0, 0.0, -0.7675)
ob_base.scale = (0.08122, 0.1716, 0.09751)
ob_base.use_mesh_mirror_x = True
_m = ob_base.modifiers.new('Auto Smooth', 'NODES')
_m.node_group = ng_auto_smooth
_gi = [s.identifier for s in ng_auto_smooth.interface.items_tree if s.item_type == 'SOCKET' and s.in_out == 'INPUT']
_m[_gi[1]] = 0.6283  # Angle
ob_gripandpommel.location = (0.0, 0.0, -0.9267)
ob_gripandpommel.scale = (0.05823, 0.05823, 0.05823)
ob_gripandpommel.use_mesh_mirror_x = True
_m = ob_gripandpommel.modifiers.new('Auto Smooth', 'NODES')
_m.node_group = ng_auto_smooth
_gi = [s.identifier for s in ng_auto_smooth.interface.items_tree if s.item_type == 'SOCKET' and s.in_out == 'INPUT']
_m[_gi[1]] = 0.6283  # Angle
ob_jewel.location = (0.1264, 0.0, -0.4288)
ob_jewel.rotation_euler = (157.9, -0.302, 0.0)
ob_jewel.scale = (0.01133, 0.03536, 0.03536)

# ---- collection membership
scene.collection.objects.link(ob_sword)
col_collection.objects.link(ob_light)
col_collection.objects.link(ob_camera)
col_collection.objects.link(ob_light_001)
col_collection.objects.link(ob_plane_002)
col_collection.objects.link(ob_plane_003)
col_references.objects.link(ob_referencex)
col_references.objects.link(ob_referencey)
col_sword.objects.link(ob_blade)
col_sword.objects.link(ob_plane)
col_sword.objects.link(ob_plane_001)
col_hilt.objects.link(ob_guard)
col_hilt.objects.link(ob_base)
col_hilt.objects.link(ob_gripandpommel)
col_hilt.objects.link(ob_jewel)

# ---- scene / render settings (as saved in the file)
scene.camera = ob_camera
scene.frame_start = 1; scene.frame_end = 80; scene.frame_set(80)
scene.render.engine = 'CYCLES'
scene.cycles.samples = 8
scene.cycles.sampling_pattern = 'TABULATED_SOBOL'
scene.eevee.ray_tracing_options.trace_max_roughness = 0.0
bpy.context.view_layer.update()
